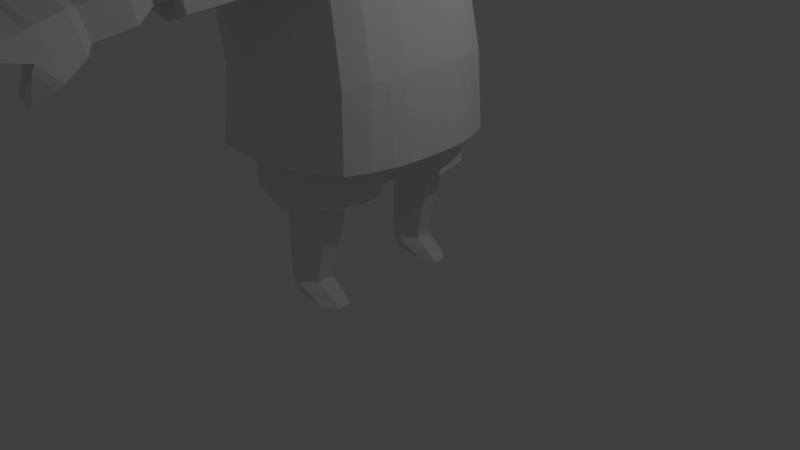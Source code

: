 # Source: rantaukko1.blend  (saved by Blender 2.77.0; exported with 4.5.12 LTS)
import bpy
from mathutils import Matrix  # noqa: F401  (used for matrix-valued properties, if any)

bpy.ops.wm.read_factory_settings(use_empty=True)
scene = bpy.context.scene
scene.name = 'Scene'

# ---- collections
col_collection_1 = bpy.data.collections.new('Collection 1'); scene.collection.children.link(col_collection_1)

# ---- materials (node trees are filled in below, after node groups)
mat_material_002 = bpy.data.materials.new('Material.002')
mat_material_002.alpha_threshold = 0.0
mat_material_002.use_transparent_shadow = False
mat_material_002.roughness = 0.5

# ---- material node trees

# ---- world
world_world = bpy.data.worlds.new('World'); scene.world = world_world
world_world.color = (0.05088, 0.05088, 0.05088)
world_world.use_sun_shadow = False
world_world.sun_shadow_jitter_overblur = 0.0
world_world.cycles.sampling_method = 'MANUAL'

# ---- cameras
cam_camera = bpy.data.cameras.new('Camera')
cam_camera.clip_end = 100.0
cam_camera.lens = 35.0
cam_camera.sensor_width = 32.0
cam_camera.sensor_height = 18.0
cam_camera.ortho_scale = 7.314
cam_camera.dof.focus_distance = 0.0
cam_camera.dof.aperture_fstop = 128.0

# ---- lights
light_lamp = bpy.data.lights.new('Lamp', 'POINT')
light_lamp.transmission_factor = 0.0
light_lamp.cutoff_distance = 30.0
light_lamp.energy = 100.0
light_lamp.shadow_buffer_clip_start = 1.001
light_lamp.shadow_soft_size = 0.1
light_lamp.shadow_maximum_resolution = 0.006
light_lamp.use_absolute_resolution = True

# ---- meshes
me_cube = bpy.data.meshes.new('Cube')
me_cube.from_pydata([(0.5414, 1.023, 1.732), (-0.6513, 1.208, 1.732), (0.07086, 1.484, 4.275), (-0.8461, 1.483, 4.506), (0.4078, 1.413, 3.629), (-0.9438, 1.521, 3.644), (0.01177, 1.385, 1.689), (-0.3194, 1.483, 4.45), (0.959, 0.3125, 2.641), (-0.2011, 1.448, 3.462), (0.5976, 1.0, 3.561), (0.1938, 0.9531, 4.34), (-1.179, 1.275, 3.561), (-1.0, 1.043, 4.615), (-0.2945, 0.9873, 4.533), (-0.2011, 1.418, 3.384), (-0.2553, 2.336, 3.347), (-0.3131, 2.391, 4.173), (-0.05364, 2.351, 3.619), (-0.141, 2.35, 3.868), (-0.523, 2.355, 3.668), (-0.4995, 2.354, 3.913), (0.7741, 1.041, 2.606), (-0.9372, 1.306, 2.606), (-0.03462, 1.459, 2.606), (0.2203, 2.385, 3.499), (0.03469, 2.392, 3.988), (-0.7592, 2.383, 3.528), (-0.7041, 2.391, 4.063), (-0.3255, 2.353, 3.946), (-0.2996, 2.324, 3.584), (-0.1834, 3.66, 3.012), (-0.3242, 3.8, 3.775), (0.1519, 3.868, 3.237), (0.06612, 3.816, 3.581), (-0.6948, 3.911, 3.43), (-0.7033, 3.895, 3.692), (0.1139, 3.342, 3.268), (-0.02217, 3.402, 3.679), (-0.2969, 3.307, 3.223), (-0.6623, 3.392, 3.358), (-0.6148, 3.445, 3.76), (-0.3251, 3.439, 3.809), (-0.0903, 3.29, 3.666), (-0.3191, 3.317, 3.765), (0.0127, 3.246, 3.357), (-0.2973, 3.22, 3.322), (-0.5733, 3.283, 3.424), (-0.5377, 3.321, 3.727), (0.2005, 3.695, 3.06), (0.04797, 3.738, 3.614), (-0.7454, 3.716, 3.224), (-0.6821, 3.81, 3.717), (-0.3482, 3.888, 3.749), (-0.1679, 3.828, 3.199), (-0.223, 4.367, 3.469), (-0.2756, 4.491, 3.618), (0.1063, 4.397, 3.443), (0.1195, 4.436, 3.519), (-0.5345, 4.457, 3.528), (-0.5409, 4.496, 3.621), (0.2112, 3.63, 3.109), (-0.2973, 3.592, 3.06), (0.1542, 3.832, 3.318), (-0.279, 3.791, 3.428), (0.1171, 3.927, 2.909), (-0.05803, 3.905, 2.904), (0.08735, 3.965, 3.018), (-0.0485, 3.94, 3.019), (-0.1404, 2.584, 3.81), (-0.3226, 2.593, 3.887), (-0.0555, 2.574, 3.564), (-0.2995, 2.549, 3.532), (-0.5198, 2.586, 3.614), (-0.4951, 2.594, 3.856), (0.0684, 2.804, 3.446), (-0.2963, 2.767, 3.398), (-0.6253, 2.823, 3.52), (-0.5881, 2.837, 3.882), (-0.05825, 2.82, 3.813), (-0.3304, 2.835, 3.929), (0.04322, 1.5, 1.649), (-0.9487, 1.427, 1.649), (0.8027, 1.082, 1.649), (0.05602, 0.7253, 0.01377), (0.01586, 1.386, 1.107), (-0.4162, 1.056, 1.204), (0.2892, 0.9619, 1.204), (-1.078, 0.9691, 1.649), (-1.066, 0.8394, 4.659), (0.9232, 0.7861, 1.649), (0.3205, 0.7054, 4.366), (0.7243, 0.7207, 3.616), (-1.281, 0.9613, 3.597), (-0.2945, 0.7458, 4.57), (-1.019, 0.9751, 2.63), (0.9008, 0.734, 2.634), (-0.8791, 0.6047, 1.732), (0.6973, 0.5775, 1.732), (-0.08175, 0.3283, 1.107), (-0.4462, 0.696, 1.202), (0.3142, 0.6572, 1.2), (0.9966, 0.5139, 1.649), (0.09561, 0.3773, 4.444), (0.7529, 0.4992, 3.62), (-0.2945, 0.6898, 4.588), (0.9293, 0.5107, 2.635), (0.7231, 0.4398, 1.732), (0.7272, 0.4411, 1.352), (-1.102, 0.6616, 1.649), (-0.9823, 0.4505, 4.734), (-1.338, 0.6587, 3.62), (-1.027, 0.6707, 2.632), (-0.8851, 0.532, 1.732), (0.03846, 0.3517, 1.338), (-0.881, 0.5333, 1.352), (-0.01421, 1.209, 1.164), (-0.6472, 1.209, 1.15), (-0.8264, 0.606, 1.15), (0.5455, 1.024, 1.15), (0.6765, 0.4993, 1.15), (-0.07023, 0.4984, 1.168), (-0.1943, 0.6586, -0.2193), (-0.1639, 1.044, -0.2215), (-0.3818, 0.9607, -0.2343), (-0.3981, 0.7658, -0.2351), (0.000558, 0.9099, -0.2343), (0.01407, 0.7447, -0.2362), (-0.0667, 0.5432, 0.7704), (0.2685, 0.6817, 0.7984), (0.2467, 0.9473, 0.8014), (-0.01785, 1.163, 0.7669), (-0.3349, 1.029, 0.8014), (-0.3611, 0.7155, 0.8002), (-0.197, 0.6267, -0.04195), (0.03065, 0.9202, -0.01946), (-0.435, 0.7519, -0.02036), (0.04644, 0.7273, -0.02162), (-0.1615, 1.077, -0.04453), (-0.416, 0.9796, -0.01946), (-0.1553, 1.08, -0.009514), (-0.4125, 0.9817, 0.01597), (-0.1913, 0.6231, -0.006891), (0.03998, 0.9214, 0.01596), (-0.4318, 0.7503, 0.01505), (-0.01601, 0.6174, -0.1294), (0.1876, 0.6493, -0.239), (0.3824, 0.9005, -0.254), (0.2179, 1.034, -0.2412), (0.396, 0.7353, -0.2559), (0.2116, 0.9108, -0.1069), (0.2274, 0.7179, -0.1091), (0.01946, 1.067, -0.132), (0.3491, 0.486, 4.372), (0.7825, 0.3067, 3.631), (-1.138, 0.5533, 4.68), (-0.2977, 0.5973, 4.611), (-0.2945, 0.805, 4.728), (0.2496, 0.4456, 4.605), (-1.019, 0.7395, 4.963), (-0.635, 1.791, 9.675), (1.854, -0.004651, 10.49), (0.1515, 1.595, 10.14), (-1.686, 1.672, 9.18), (-0.2722, 1.458, 5.005), (0.3187, 1.257, 4.788), (0.3787, 0.3002, 4.39), (-1.092, 1.304, 5.24), (-0.1754, 2.354, 7.038), (-0.5966, 2.05, 7.072), (0.1811, 2.094, 7.033), (1.026, 0.294, 1.649), (0.7366, 0.2549, 1.371), (-1.12, 0.3526, 1.649), (-1.165, 0.3128, 4.698), (-1.373, 0.3652, 3.631), (-1.069, 0.371, 2.641), (-0.9042, 0.2995, 1.732), (-0.9001, 0.3008, 1.371), (0.1782, 0.2547, 4.458), (-1.036, 0.2755, 4.746), (0.3638, 0.2759, 4.603), (-1.274, 0.309, 4.979), (-0.6975, 1.106, 10.02), (0.6805, 1.108, 10.64), (-2.325, 1.004, 8.946), (-1.539, 0.8913, 5.333), (1.1, 0.7396, 4.537), (-1.783, 1.53, 7.372), (1.83, 1.176, 6.778), (0.1073, 2.31, 7.657), (-1.127, 2.257, 7.447), (1.11, 2.176, 7.838), (2.58, -0.004651, 8.886), (-1.935, 1.693, 7.29), (2.037, 1.337, 8.597), (0.05997, 2.108, 6.335), (-0.1205, 1.93, 6.003), (-0.4538, 2.398, 6.574), (1.539, 0.991, 5.611), (-1.782, 1.24, 6.279), (0.07724, 2.223, 7.34), (-0.2053, 2.136, 7.367), (-0.4138, 2.624, 7.365), (-1.776, 1.545, 7.434), (1.714, 1.288, 8.549), (-0.7922, -0.004651, 10.21), (0.8865, -0.004651, 10.84), (1.437, 1.334, 10.11), (-2.443, 1.385, 8.175), (-1.545, 1.989, 8.447), (-0.2965, 2.179, 8.951), (0.6972, 1.935, 9.554), (0.03383, 2.286, 7.87), (-1.203, 2.208, 7.617), (-2.027, 1.637, 7.451), (1.82, 1.347, 8.935), (1.035, 2.132, 8.083), (2.231, -0.004651, 9.298), (2.322, 2.223, 8.267), (2.403, 2.271, 8.002), (3.782, 1.496, 8.766), (3.67, 1.478, 9.062), (-1.106, 1.692, 6.221), (-0.9098, 1.959, 7.218), (0.9743, 1.964, 8.068), (1.066, 1.925, 6.954), (0.7593, 1.711, 5.819), (-0.1588, 2.077, 6.444), (-0.9823, 2.057, 7.611), (0.05829, 2.1, 7.824), (-0.4895, 1.936, 6.665), (-0.556, 2.62, 7.093), (0.1963, 2.121, 7.168), (0.04068, 2.206, 7.03), (0.141, 1.989, 6.289), (-0.1524, 2.222, 6.375), (-0.4992, 2.131, 7.257), (-0.1801, 2.405, 7.48), (0.5372, 1.506, 5.142), (-0.2063, 1.723, 5.353), (-1.133, 1.525, 5.59), (1.35, 0.8772, 4.899), (-1.649, 1.078, 5.671), (0.2562, 0.6842, 0.7533), (-0.02576, 1.158, 0.7222), (-0.3394, 1.026, 0.7562), (-0.07387, 0.5478, 0.7257), (0.2348, 0.9458, 0.7562), (-0.3652, 0.7175, 0.755), (-0.08381, 0.5542, 0.6637), (0.2183, 0.9438, 0.6936), (-0.3708, 0.7203, 0.6924), (0.2393, 0.6877, 0.6907), (-0.03672, 1.151, 0.6603), (-0.3456, 1.023, 0.6936), (0.3106, 0.6591, 1.169), (-0.0145, 1.205, 1.133), (-0.4098, 1.054, 1.172), (-0.06996, 0.5019, 1.137), (0.2859, 0.9607, 1.172), (-0.4395, 0.6975, 1.171), (0.5027, 1.206, 3.614), (0.1323, 1.218, 4.313), (-0.9272, 1.263, 4.56), (-1.025, 1.415, 3.614), (-0.307, 1.235, 4.501), (-0.2011, 1.415, 3.437), (-0.8867, 1.642, 3.636), (-0.2087, 1.542, 3.47), (-0.789, 1.611, 4.444), (0.0658, 1.611, 4.244), (-0.3186, 1.61, 4.406), (0.3815, 1.549, 3.627), (-0.1409, 2.381, 3.86), (-0.3251, 2.386, 3.938), (-0.05389, 2.381, 3.612), (-0.2996, 2.354, 3.577), (-0.5225, 2.386, 3.661), (-0.4989, 2.386, 3.906), (0.5414, -1.032, 1.732), (-0.6513, -1.217, 1.732), (0.07086, -1.493, 4.275), (-0.8461, -1.493, 4.506), (1.028, -0.004651, 1.649), (-1.14, -0.004651, 1.649), (0.3809, -0.004651, 4.408), (-1.192, -0.004651, 4.716), (0.4078, -1.422, 3.629), (-0.9438, -1.53, 3.644), (-1.375, -0.004651, 3.643), (0.7846, -0.004651, 3.643), (0.01177, -1.394, 1.689), (-0.3194, -1.493, 4.45), (0.959, -0.3218, 2.641), (-0.2011, -1.458, 3.462), (0.5976, -1.009, 3.561), (0.1938, -0.9624, 4.34), (-1.179, -1.285, 3.561), (-1.0, -1.053, 4.615), (-0.2945, -0.9966, 4.533), (-0.2011, -1.427, 3.384), (-0.2553, -2.345, 3.347), (-0.3131, -2.401, 4.173), (-0.05364, -2.36, 3.619), (-0.141, -2.359, 3.868), (-0.523, -2.364, 3.668), (-0.4995, -2.363, 3.913), (-1.103, -0.004651, 2.647), (0.9611, -0.004651, 2.647), (0.7741, -1.05, 2.606), (-0.9372, -1.316, 2.606), (-0.03462, -1.468, 2.606), (0.2203, -2.394, 3.499), (0.03469, -2.401, 3.988), (-0.7592, -2.392, 3.528), (-0.7041, -2.401, 4.063), (-0.3255, -2.363, 3.946), (-0.2996, -2.333, 3.584), (-0.1834, -3.669, 3.012), (-0.3242, -3.81, 3.775), (0.1519, -3.878, 3.237), (0.06612, -3.825, 3.581), (-0.6948, -3.92, 3.43), (-0.7033, -3.904, 3.692), (0.1139, -3.351, 3.268), (-0.02217, -3.412, 3.679), (-0.2969, -3.317, 3.223), (-0.6623, -3.402, 3.358), (-0.6148, -3.454, 3.76), (-0.3251, -3.449, 3.809), (-0.0903, -3.299, 3.666), (-0.3191, -3.326, 3.765), (0.0127, -3.255, 3.357), (-0.2973, -3.229, 3.322), (-0.5733, -3.292, 3.424), (-0.5377, -3.33, 3.727), (0.2005, -3.705, 3.06), (0.04797, -3.747, 3.614), (-0.7454, -3.725, 3.224), (-0.6821, -3.819, 3.717), (-0.3482, -3.898, 3.749), (-0.1679, -3.838, 3.199), (-0.223, -4.376, 3.469), (-0.2756, -4.501, 3.618), (0.1063, -4.406, 3.443), (0.1195, -4.446, 3.519), (-0.5345, -4.467, 3.528), (-0.5409, -4.506, 3.621), (0.2112, -3.639, 3.109), (-0.2973, -3.602, 3.06), (0.1542, -3.841, 3.318), (-0.279, -3.801, 3.428), (0.1171, -3.936, 2.909), (-0.05803, -3.915, 2.904), (0.08735, -3.974, 3.018), (-0.0485, -3.949, 3.019), (-0.1404, -2.593, 3.81), (-0.3226, -2.602, 3.887), (-0.0555, -2.584, 3.564), (-0.2995, -2.559, 3.532), (-0.5198, -2.595, 3.614), (-0.4951, -2.604, 3.856), (0.0684, -2.813, 3.446), (-0.2963, -2.776, 3.398), (-0.6253, -2.832, 3.52), (-0.5881, -2.846, 3.882), (-0.05825, -2.83, 3.813), (-0.3304, -2.844, 3.929), (0.04322, -1.509, 1.649), (-0.9487, -1.436, 1.649), (0.8027, -1.091, 1.649), (-0.9232, -0.004651, 1.732), (0.05602, -0.7346, 0.01377), (0.7418, -0.004651, 1.732), (0.0473, -0.004651, 1.384), (-0.9191, -0.004651, 1.39), (0.7459, -0.004651, 1.39), (0.01586, -1.395, 1.107), (-0.4162, -1.065, 1.204), (0.2892, -0.9712, 1.204), (-1.078, -0.9784, 1.649), (-1.066, -0.8487, 4.659), (0.9232, -0.7954, 1.649), (0.3205, -0.7147, 4.366), (0.7243, -0.73, 3.616), (-1.281, -0.9706, 3.597), (-0.2945, -0.7551, 4.57), (-1.019, -0.9844, 2.63), (0.9008, -0.7433, 2.634), (-0.8791, -0.614, 1.732), (0.6973, -0.5868, 1.732), (-0.08175, -0.3376, 1.107), (-0.4462, -0.7053, 1.202), (0.3142, -0.6665, 1.2), (0.9966, -0.5232, 1.649), (0.09561, -0.3866, 4.444), (0.7529, -0.5085, 3.62), (-0.2945, -0.6991, 4.588), (0.9293, -0.52, 2.635), (0.7231, -0.4491, 1.732), (0.7272, -0.4504, 1.352), (-1.102, -0.6709, 1.649), (-0.9823, -0.4598, 4.734), (-1.338, -0.668, 3.62), (-1.027, -0.68, 2.632), (-0.8851, -0.5413, 1.732), (0.03846, -0.361, 1.338), (-0.881, -0.5426, 1.352), (-0.01421, -1.218, 1.164), (-0.6472, -1.218, 1.15), (-0.8264, -0.6153, 1.15), (0.5455, -1.034, 1.15), (0.6765, -0.5086, 1.15), (-0.07023, -0.5077, 1.168), (-0.1943, -0.6679, -0.2193), (-0.1639, -1.053, -0.2215), (-0.3818, -0.97, -0.2343), (-0.3981, -0.7751, -0.2351), (0.000558, -0.9192, -0.2343), (0.01407, -0.754, -0.2362), (-0.0667, -0.5525, 0.7704), (0.2685, -0.691, 0.7984), (0.2467, -0.9566, 0.8014), (-0.01785, -1.172, 0.7669), (-0.3349, -1.038, 0.8014), (-0.3611, -0.7248, 0.8002), (-0.197, -0.636, -0.04195), (0.03065, -0.9295, -0.01946), (-0.435, -0.7612, -0.02036), (0.04644, -0.7366, -0.02162), (-0.1615, -1.086, -0.04453), (-0.416, -0.9889, -0.01946), (-0.1553, -1.09, -0.009514), (-0.4125, -0.991, 0.01597), (-0.1913, -0.6324, -0.006891), (0.03998, -0.9307, 0.01596), (-0.4318, -0.7596, 0.01505), (-0.01601, -0.6267, -0.1294), (0.1876, -0.6586, -0.239), (0.3824, -0.9098, -0.254), (0.2179, -1.044, -0.2412), (0.396, -0.7446, -0.2559), (0.2116, -0.9201, -0.1069), (0.2274, -0.7272, -0.1091), (0.01946, -1.077, -0.132), (0.3491, -0.4953, 4.372), (0.7825, -0.316, 3.631), (0.26, -0.004651, 4.472), (-1.138, -0.5626, 4.68), (-1.089, -0.004651, 4.758), (-0.2977, -0.6066, 4.611), (0.4771, -0.004651, 4.6), (-1.348, -0.004651, 4.995), (-0.2945, -0.8143, 4.728), (0.2496, -0.4549, 4.605), (-1.019, -0.7488, 4.963), (-0.635, -1.8, 9.675), (-2.939, -0.004651, 8.087), (0.1515, -1.604, 10.14), (-1.686, -1.681, 9.18), (-0.2722, -1.467, 5.005), (0.3187, -1.266, 4.788), (1.419, -0.004651, 4.432), (0.3787, -0.3095, 4.39), (-1.092, -1.313, 5.24), (-1.77, -0.004651, 5.424), (-0.1754, -2.364, 7.038), (-0.5966, -2.06, 7.072), (0.1811, -2.103, 7.033), (2.365, -0.004651, 6.623), (1.026, -0.3033, 1.649), (-2.42, -0.004651, 7.388), (0.7325, -0.004651, 1.732), (0.7366, -0.2642, 1.371), (-1.12, -0.3619, 1.649), (-1.165, -0.3221, 4.698), (-1.373, -0.3745, 3.631), (-1.069, -0.3803, 2.641), (-0.9042, -0.3088, 1.732), (0.0429, -0.004651, 1.361), (-0.9001, -0.3101, 1.371), (0.1782, -0.264, 4.458), (-1.036, -0.2848, 4.746), (0.3638, -0.2852, 4.603), (-1.274, -0.3183, 4.979), (-0.6975, -1.116, 10.02), (0.6805, -1.117, 10.64), (-2.325, -1.013, 8.946), (-1.539, -0.9006, 5.333), (1.1, -0.7489, 4.537), (-1.783, -1.54, 7.372), (1.83, -1.186, 6.778), (0.1073, -2.319, 7.657), (-1.127, -2.267, 7.447), (1.11, -2.185, 7.838), (-2.583, -0.004651, 7.194), (-1.935, -1.702, 7.29), (2.037, -1.347, 8.597), (0.05997, -2.117, 6.335), (2.075, -0.004651, 5.477), (-2.225, -0.004651, 6.336), (-0.1205, -1.939, 6.003), (-0.4538, -2.407, 6.574), (1.539, -1.0, 5.611), (-1.782, -1.249, 6.279), (0.07724, -2.233, 7.34), (2.302, -0.004651, 8.81), (-2.498, -0.004651, 7.25), (-0.2053, -2.146, 7.367), (-0.4138, -2.633, 7.365), (-1.776, -1.555, 7.434), (1.714, -1.297, 8.549), (-2.592, -0.004651, 8.968), (1.437, -1.343, 10.11), (-2.443, -1.394, 8.175), (-1.545, -1.998, 8.447), (-0.2965, -2.188, 8.951), (0.6972, -1.945, 9.554), (0.03383, -2.295, 7.87), (-1.203, -2.218, 7.617), (-2.027, -1.646, 7.451), (1.82, -1.356, 8.935), (1.035, -2.141, 8.083), (-2.648, -0.004651, 7.357), (2.322, -2.233, 8.267), (2.403, -2.28, 8.002), (4.061, -0.004651, 9.455), (4.193, -0.004651, 9.144), (3.782, -1.505, 8.766), (3.67, -1.487, 9.062), (-1.106, -1.701, 6.221), (-0.9098, -1.968, 7.218), (0.9743, -1.973, 8.068), (1.066, -1.934, 6.954), (0.7593, -1.72, 5.819), (-0.1588, -2.086, 6.444), (-0.9823, -2.067, 7.611), (0.05829, -2.109, 7.824), (-0.4895, -1.945, 6.665), (-0.556, -2.63, 7.093), (0.1963, -2.13, 7.168), (0.04068, -2.216, 7.03), (0.141, -1.999, 6.289), (-0.1524, -2.231, 6.375), (-0.4992, -2.14, 7.257), (-0.1801, -2.415, 7.48), (0.5372, -1.515, 5.142), (1.778, -0.004651, 4.777), (-1.983, -0.004651, 5.751), (-0.2063, -1.732, 5.353), (-1.133, -1.535, 5.59), (1.35, -0.8865, 4.899), (-1.649, -1.088, 5.671), (0.2562, -0.6935, 0.7533), (-0.02576, -1.167, 0.7222), (-0.3394, -1.036, 0.7562), (-0.07387, -0.5571, 0.7257), (0.2348, -0.9551, 0.7562), (-0.3652, -0.7268, 0.755), (-0.08381, -0.5635, 0.6637), (0.2183, -0.9531, 0.6936), (-0.3708, -0.7296, 0.6924), (0.2393, -0.697, 0.6907), (-0.03672, -1.161, 0.6603), (-0.3456, -1.032, 0.6936), (0.3106, -0.6684, 1.169), (-0.0145, -1.215, 1.133), (-0.4098, -1.063, 1.172), (-0.06996, -0.5112, 1.137), (0.2859, -0.97, 1.172), (-0.4395, -0.7068, 1.171), (0.5027, -1.216, 3.614), (0.1323, -1.228, 4.313), (-0.9272, -1.273, 4.56), (-1.025, -1.424, 3.614), (-0.307, -1.245, 4.501), (-0.2011, -1.424, 3.437), (-0.8867, -1.651, 3.636), (-0.2087, -1.551, 3.47), (-0.789, -1.62, 4.444), (0.0658, -1.62, 4.244), (-0.3186, -1.62, 4.406), (0.3815, -1.558, 3.627), (-0.1409, -2.39, 3.86), (-0.3251, -2.395, 3.938), (-0.05389, -2.39, 3.612), (-0.2996, -2.363, 3.577), (-0.5225, -2.395, 3.661), (-0.4989, -2.395, 3.906)], [], [(93, 89, 13, 12), (24, 81, 82, 23), (154, 166, 286, 291), (180, 450, 453, 182), (1, 6, 85, 117), (8, 154, 291, 309), (268, 270, 28, 27), (95, 93, 12, 23), (269, 268, 27, 16), (473, 374, 377, 172), (156, 110, 159, 157), (22, 83, 81, 24), (262, 263, 11, 10), (264, 265, 12, 13), (266, 264, 13, 14), (265, 267, 15, 12), (263, 266, 14, 11), (267, 262, 10, 15), (37, 39, 62, 61), (38, 37, 61, 50), (272, 271, 26, 17), (270, 272, 17, 28), (271, 273, 25, 26), (273, 269, 16, 25), (10, 22, 24, 15), (88, 95, 23, 82), (171, 8, 309, 284), (15, 24, 23, 12), (18, 19, 26, 25), (21, 20, 27, 28), (29, 21, 28, 17), (20, 30, 16, 27), (19, 29, 17, 26), (30, 18, 25, 16), (36, 53, 56, 60), (53, 34, 58, 56), (39, 40, 51, 62), (40, 41, 52, 51), (42, 38, 50, 32), (41, 42, 32, 52), (48, 44, 42, 41), (44, 43, 38, 42), (47, 48, 41, 40), (46, 47, 40, 39), (43, 45, 37, 38), (45, 46, 39, 37), (75, 76, 46, 45), (79, 75, 45, 43), (76, 77, 47, 46), (77, 78, 48, 47), (80, 79, 43, 44), (78, 80, 44, 48), (63, 34, 50, 61), (36, 35, 51, 52), (53, 36, 52, 32), (35, 64, 62, 51), (34, 53, 32, 50), (33, 49, 65, 67), (56, 55, 59, 60), (58, 57, 55, 56), (34, 63, 57, 58), (63, 64, 55, 57), (64, 35, 59, 55), (35, 36, 60, 59), (31, 49, 61, 62), (33, 54, 64, 63), (49, 33, 63, 61), (54, 31, 62, 64), (68, 67, 65, 66), (49, 31, 66, 65), (31, 54, 68, 66), (54, 33, 67, 68), (279, 275, 70, 74), (275, 274, 69, 70), (278, 279, 74, 73), (277, 278, 73, 72), (274, 276, 71, 69), (276, 277, 72, 71), (74, 70, 80, 78), (70, 69, 79, 80), (73, 74, 78, 77), (72, 73, 77, 76), (69, 71, 75, 79), (71, 72, 76, 75), (6, 1, 82, 81), (177, 372, 285, 173), (98, 0, 83, 90), (0, 6, 81, 83), (480, 375, 376, 178), (172, 377, 375, 480), (6, 0, 119, 85), (253, 250, 142, 84), (254, 251, 143, 140), (97, 1, 117, 118), (113, 97, 118, 115), (123, 138, 152, 148), (134, 122, 146, 145), (107, 98, 90, 102), (1, 97, 88, 82), (83, 22, 96, 90), (109, 112, 95, 88), (11, 14, 94, 91), (0, 98, 120, 119), (112, 111, 93, 95), (22, 10, 92, 96), (14, 13, 89, 94), (10, 11, 91, 92), (111, 155, 89, 93), (175, 174, 155, 111), (176, 175, 111, 112), (173, 176, 112, 109), (473, 107, 102, 171), (177, 113, 115, 178), (120, 108, 114, 99), (99, 114, 115, 118), (97, 113, 109, 88), (90, 96, 106, 102), (91, 94, 105, 153), (98, 107, 108, 120), (96, 92, 104, 106), (94, 89, 155, 105), (92, 91, 153, 104), (116, 86, 117, 85), (86, 100, 118, 117), (87, 116, 85, 119), (101, 87, 119, 120), (121, 101, 120, 99), (100, 121, 99, 118), (126, 127, 122, 123), (123, 122, 125, 124), (139, 138, 123, 124), (134, 136, 125, 122), (137, 134, 145, 151), (136, 139, 124, 125), (261, 258, 132, 133), (260, 256, 129, 130), (259, 261, 133, 128), (258, 257, 131, 132), (256, 259, 128, 129), (257, 260, 130, 131), (144, 141, 139, 136), (143, 84, 137, 135), (142, 144, 136, 134), (141, 140, 138, 139), (84, 142, 134, 137), (140, 143, 135, 138), (255, 254, 140, 141), (250, 252, 144, 142), (251, 253, 84, 143), (252, 255, 141, 144), (152, 150, 147, 148), (151, 145, 146, 149), (150, 151, 149, 147), (127, 126, 147, 149), (138, 135, 150, 152), (135, 137, 151, 150), (122, 127, 149, 146), (126, 123, 148, 147), (179, 448, 286, 166), (216, 217, 212, 208), (217, 213, 211, 212), (180, 110, 155, 174), (156, 103, 153, 105), (110, 156, 105, 155), (448, 179, 181, 452), (162, 160, 183, 184), (103, 156, 157, 158), (179, 103, 158, 181), (184, 183, 206, 207), (183, 185, 513, 206), (160, 163, 185, 183), (213, 214, 210, 211), (214, 215, 209, 210), (215, 524, 458, 209), (182, 453, 466, 186), (159, 182, 186, 167), (157, 159, 167, 164), (452, 181, 187, 463), (158, 157, 164, 165), (181, 158, 165, 187), (200, 501, 472, 188), (223, 200, 188, 224), (236, 198, 232, 168), (500, 199, 189, 470), (196, 236, 168, 234), (199, 227, 226, 189), (450, 180, 174, 287), (218, 216, 208, 161), (103, 179, 166, 153), (372, 177, 178, 376), (374, 473, 171, 284), (285, 308, 176, 173), (308, 290, 175, 176), (290, 287, 174, 175), (108, 172, 480, 114), (114, 480, 178, 115), (113, 177, 173, 109), (102, 106, 8, 171), (107, 473, 172, 108), (106, 104, 154, 8), (110, 180, 182, 159), (104, 153, 166, 154), (507, 205, 195, 193), (204, 508, 496, 194), (229, 204, 194, 191), (230, 229, 191, 190), (225, 230, 190, 192), (205, 225, 192, 195), (242, 239, 227, 199), (239, 240, 197, 227), (548, 242, 199, 500), (240, 241, 223, 197), (241, 243, 200, 223), (243, 549, 501, 200), (189, 226, 225, 205), (234, 168, 238, 201), (168, 232, 203, 238), (224, 188, 204, 229), (188, 472, 508, 204), (470, 189, 205, 507), (184, 207, 161, 208), (185, 163, 210, 209), (160, 162, 212, 211), (163, 160, 211, 210), (162, 184, 208, 212), (513, 185, 209, 458), (192, 217, 219, 220), (194, 496, 524, 215), (191, 194, 215, 214), (190, 191, 214, 213), (192, 190, 213, 217), (216, 218, 527, 222), (528, 221, 222, 527), (221, 220, 219, 222), (217, 216, 222, 219), (193, 195, 221, 528), (195, 192, 220, 221), (169, 231, 223, 224), (170, 233, 225, 226), (235, 170, 226, 227), (228, 235, 227, 197), (231, 228, 197, 223), (237, 169, 224, 229), (233, 202, 230, 225), (202, 237, 229, 230), (232, 198, 231, 169), (234, 201, 233, 170), (196, 234, 170, 235), (236, 196, 235, 228), (198, 236, 228, 231), (203, 232, 169, 237), (201, 238, 202, 233), (238, 203, 237, 202), (186, 466, 549, 243), (167, 186, 243, 241), (164, 167, 241, 240), (463, 187, 242, 548), (165, 164, 240, 239), (187, 165, 239, 242), (133, 132, 246, 249), (130, 129, 244, 248), (128, 133, 249, 247), (132, 131, 245, 246), (131, 130, 248, 245), (129, 128, 247, 244), (249, 246, 255, 252), (248, 244, 253, 251), (247, 249, 252, 250), (246, 245, 254, 255), (245, 248, 251, 254), (244, 247, 250, 253), (116, 87, 260, 257), (101, 121, 259, 256), (86, 116, 257, 258), (121, 100, 261, 259), (87, 101, 256, 260), (100, 86, 258, 261), (9, 4, 262, 267), (2, 7, 266, 263), (5, 9, 267, 265), (7, 3, 264, 266), (3, 5, 265, 264), (4, 2, 263, 262), (4, 9, 269, 273), (2, 4, 273, 271), (3, 7, 272, 270), (7, 2, 271, 272), (9, 5, 268, 269), (5, 3, 270, 268), (18, 30, 277, 276), (19, 18, 276, 274), (30, 20, 278, 277), (20, 21, 279, 278), (29, 19, 274, 275), (21, 29, 275, 279), (386, 298, 299, 382), (312, 311, 370, 369), (447, 291, 286, 464), (483, 485, 453, 450), (281, 410, 378, 292), (294, 309, 291, 447), (578, 315, 316, 580), (388, 311, 298, 386), (579, 302, 315, 578), (473, 474, 377, 374), (451, 454, 456, 403), (310, 312, 369, 371), (572, 296, 297, 573), (574, 299, 298, 575), (576, 300, 299, 574), (575, 298, 301, 577), (573, 297, 300, 576), (577, 301, 296, 572), (325, 349, 350, 327), (326, 338, 349, 325), (582, 303, 314, 581), (580, 316, 303, 582), (581, 314, 313, 583), (583, 313, 302, 579), (296, 301, 312, 310), (381, 370, 311, 388), (471, 284, 309, 294), (301, 298, 311, 312), (304, 313, 314, 305), (307, 316, 315, 306), (317, 303, 316, 307), (306, 315, 302, 318), (305, 314, 303, 317), (318, 302, 313, 304), (324, 348, 344, 341), (341, 344, 346, 322), (327, 350, 339, 328), (328, 339, 340, 329), (330, 320, 338, 326), (329, 340, 320, 330), (336, 329, 330, 332), (332, 330, 326, 331), (335, 328, 329, 336), (334, 327, 328, 335), (331, 326, 325, 333), (333, 325, 327, 334), (363, 333, 334, 364), (367, 331, 333, 363), (364, 334, 335, 365), (365, 335, 336, 366), (368, 332, 331, 367), (366, 336, 332, 368), (351, 349, 338, 322), (324, 340, 339, 323), (341, 320, 340, 324), (323, 339, 350, 352), (322, 338, 320, 341), (321, 355, 353, 337), (344, 348, 347, 343), (346, 344, 343, 345), (322, 346, 345, 351), (351, 345, 343, 352), (352, 343, 347, 323), (323, 347, 348, 324), (319, 350, 349, 337), (321, 351, 352, 342), (337, 349, 351, 321), (342, 352, 350, 319), (356, 354, 353, 355), (337, 353, 354, 319), (319, 354, 356, 342), (342, 356, 355, 321), (589, 362, 358, 585), (585, 358, 357, 584), (588, 361, 362, 589), (587, 360, 361, 588), (584, 357, 359, 586), (586, 359, 360, 587), (362, 366, 368, 358), (358, 368, 367, 357), (361, 365, 366, 362), (360, 364, 365, 361), (357, 367, 363, 359), (359, 363, 364, 360), (292, 369, 370, 281), (479, 475, 285, 372), (391, 383, 371, 280), (280, 371, 369, 292), (480, 481, 376, 375), (474, 480, 375, 377), (292, 378, 412, 280), (563, 373, 435, 560), (564, 433, 436, 561), (390, 411, 410, 281), (406, 408, 411, 390), (416, 441, 445, 431), (427, 438, 439, 415), (400, 395, 383, 391), (281, 370, 381, 390), (371, 383, 389, 310), (402, 381, 388, 405), (297, 384, 387, 300), (280, 412, 413, 391), (405, 388, 386, 404), (310, 389, 385, 296), (300, 387, 382, 299), (296, 385, 384, 297), (404, 386, 382, 449), (477, 404, 449, 476), (478, 405, 404, 477), (475, 402, 405, 478), (473, 471, 395, 400), (479, 481, 408, 406), (413, 392, 407, 401), (392, 411, 408, 407), (390, 381, 402, 406), (383, 395, 399, 389), (384, 446, 398, 387), (391, 413, 401, 400), (389, 399, 397, 385), (387, 398, 449, 382), (385, 397, 446, 384), (409, 378, 410, 379), (379, 410, 411, 393), (380, 412, 378, 409), (394, 413, 412, 380), (414, 392, 413, 394), (393, 411, 392, 414), (419, 416, 415, 420), (416, 417, 418, 415), (432, 417, 416, 431), (427, 415, 418, 429), (430, 444, 438, 427), (429, 418, 417, 432), (571, 426, 425, 568), (570, 423, 422, 566), (569, 421, 426, 571), (568, 425, 424, 567), (566, 422, 421, 569), (567, 424, 423, 570), (437, 429, 432, 434), (436, 428, 430, 373), (435, 427, 429, 437), (434, 432, 431, 433), (373, 430, 427, 435), (433, 431, 428, 436), (565, 434, 433, 564), (560, 435, 437, 562), (561, 436, 373, 563), (562, 437, 434, 565), (445, 441, 440, 443), (444, 442, 439, 438), (443, 440, 442, 444), (420, 442, 440, 419), (431, 445, 443, 428), (428, 443, 444, 430), (415, 439, 442, 420), (419, 440, 441, 416), (482, 464, 286, 448), (522, 514, 518, 523), (523, 518, 517, 519), (483, 476, 449, 403), (451, 398, 446, 396), (403, 449, 398, 451), (448, 452, 484, 482), (459, 487, 486, 457), (396, 455, 454, 451), (482, 484, 455, 396), (487, 207, 206, 486), (486, 206, 513, 488), (457, 486, 488, 460), (519, 517, 516, 520), (520, 516, 515, 521), (521, 515, 458, 524), (485, 489, 466, 453), (456, 465, 489, 485), (454, 461, 465, 456), (452, 463, 490, 484), (455, 462, 461, 454), (484, 490, 462, 455), (505, 491, 472, 501), (531, 532, 491, 505), (544, 467, 540, 503), (500, 470, 492, 504), (499, 542, 467, 544), (504, 492, 534, 535), (450, 287, 476, 483), (218, 161, 514, 522), (396, 446, 464, 482), (372, 376, 481, 479), (374, 284, 471, 473), (285, 475, 478, 308), (308, 478, 477, 290), (290, 477, 476, 287), (401, 407, 480, 474), (407, 408, 481, 480), (406, 402, 475, 479), (395, 471, 294, 399), (400, 401, 474, 473), (399, 294, 447, 397), (403, 456, 485, 483), (397, 447, 464, 446), (507, 193, 498, 512), (511, 497, 496, 508), (537, 494, 497, 511), (538, 493, 494, 537), (533, 495, 493, 538), (512, 498, 495, 533), (552, 504, 535, 547), (547, 535, 502, 550), (548, 500, 504, 552), (550, 502, 531, 551), (551, 531, 505, 553), (553, 505, 501, 549), (492, 512, 533, 534), (542, 506, 546, 467), (467, 546, 510, 540), (532, 537, 511, 491), (491, 511, 508, 472), (470, 507, 512, 492), (487, 514, 161, 207), (488, 515, 516, 460), (457, 517, 518, 459), (460, 516, 517, 457), (459, 518, 514, 487), (513, 458, 515, 488), (495, 526, 525, 523), (497, 521, 524, 496), (494, 520, 521, 497), (493, 519, 520, 494), (495, 523, 519, 493), (522, 530, 527, 218), (528, 527, 530, 529), (529, 530, 525, 526), (523, 525, 530, 522), (193, 528, 529, 498), (498, 529, 526, 495), (468, 532, 531, 539), (469, 534, 533, 541), (543, 535, 534, 469), (536, 502, 535, 543), (539, 531, 502, 536), (545, 537, 532, 468), (541, 533, 538, 509), (509, 538, 537, 545), (540, 468, 539, 503), (542, 469, 541, 506), (499, 543, 469, 542), (544, 536, 543, 499), (503, 539, 536, 544), (510, 545, 468, 540), (506, 541, 509, 546), (546, 509, 545, 510), (489, 553, 549, 466), (465, 551, 553, 489), (461, 550, 551, 465), (463, 548, 552, 490), (462, 547, 550, 461), (490, 552, 547, 462), (426, 559, 556, 425), (423, 558, 554, 422), (421, 557, 559, 426), (425, 556, 555, 424), (424, 555, 558, 423), (422, 554, 557, 421), (559, 562, 565, 556), (558, 561, 563, 554), (557, 560, 562, 559), (556, 565, 564, 555), (555, 564, 561, 558), (554, 563, 560, 557), (409, 567, 570, 380), (394, 566, 569, 414), (379, 568, 567, 409), (414, 569, 571, 393), (380, 570, 566, 394), (393, 571, 568, 379), (295, 577, 572, 288), (282, 573, 576, 293), (289, 575, 577, 295), (293, 576, 574, 283), (283, 574, 575, 289), (288, 572, 573, 282), (288, 583, 579, 295), (282, 581, 583, 288), (283, 580, 582, 293), (293, 582, 581, 282), (295, 579, 578, 289), (289, 578, 580, 283), (304, 586, 587, 318), (305, 584, 586, 304), (318, 587, 588, 306), (306, 588, 589, 307), (317, 585, 584, 305), (307, 589, 585, 317)])
_uv = me_cube.uv_layers.new(name='UVMap')
_uv.uv.foreach_set('vector', [0.5769, 0.751, 0.588, 0.8072, 0.577, 0.8071, 0.5574, 0.7505, 0.5023, 0.6866, 0.4989, 0.6363, 0.5511, 0.6371, 0.5529, 0.6911, 0.2936, 0.807, 0.2923, 0.8529, 0.2765, 0.8536, 0.2765, 0.8074, 0.8515, 0.3403, 0.8489, 0.3551, 0.8302, 0.3551, 0.8337, 0.3382, 0.7172, 0.8546, 0.7696, 0.8388, 0.786, 0.8821, 0.7336, 0.8979, 0.2935, 0.7522, 0.2936, 0.807, 0.2765, 0.8074, 0.2765, 0.7526, 0.5307, 0.762, 0.5451, 0.8076, 0.5026, 0.8029, 0.4916, 0.7809, 0.5728, 0.6931, 0.5769, 0.751, 0.5574, 0.7505, 0.5529, 0.6911, 0.5012, 0.7351, 0.5307, 0.762, 0.4916, 0.7809, 0.4767, 0.7613, 0.8579, 0.9477, 0.8572, 0.9477, 0.8575, 0.9231, 0.8783, 0.9224, 0.8886, 0.315, 0.8541, 0.3309, 0.8446, 0.3135, 0.8848, 0.3027, 0.3335, 0.7501, 0.3351, 0.7004, 0.3788, 0.7022, 0.3795, 0.7507, 0.3491, 0.8136, 0.3427, 0.8608, 0.3279, 0.8584, 0.3362, 0.8073, 0.5649, 0.8071, 0.546, 0.755, 0.5574, 0.7505, 0.577, 0.8071, 0.5562, 0.8376, 0.5649, 0.8071, 0.577, 0.8071, 0.5683, 0.8423, 0.546, 0.755, 0.5044, 0.7289, 0.5053, 0.7261, 0.5574, 0.7505, 0.3427, 0.8608, 0.3434, 0.8861, 0.3305, 0.8862, 0.3279, 0.8584, 0.3886, 0.7919, 0.3491, 0.8136, 0.3362, 0.8073, 0.3879, 0.7889, 0.9326, 0.6669, 0.9154, 0.6348, 0.9418, 0.6217, 0.9623, 0.6618, 0.625, 0.3428, 0.6255, 0.3827, 0.5958, 0.3951, 0.5945, 0.3459, 0.3633, 0.8854, 0.3646, 0.8633, 0.4073, 0.8645, 0.4047, 0.8845, 0.5451, 0.8076, 0.5376, 0.8307, 0.4996, 0.822, 0.5026, 0.8029, 0.3646, 0.8633, 0.3705, 0.8229, 0.4168, 0.8396, 0.4073, 0.8645, 0.3705, 0.8229, 0.3939, 0.797, 0.4296, 0.8174, 0.4168, 0.8396, 0.3362, 0.8073, 0.3335, 0.7501, 0.3795, 0.7507, 0.3879, 0.7889, 0.5755, 0.6384, 0.5728, 0.6931, 0.5529, 0.6911, 0.5511, 0.6371, 0.2921, 0.7, 0.2935, 0.7522, 0.2765, 0.7526, 0.2765, 0.7, 0.5053, 0.7261, 0.5023, 0.6866, 0.5529, 0.6911, 0.5574, 0.7505, 0.5257, 0.248, 0.5099, 0.2336, 0.518, 0.2178, 0.5502, 0.246, 0.4824, 0.2439, 0.4901, 0.2625, 0.4783, 0.2816, 0.4618, 0.2409, 0.4937, 0.235, 0.4824, 0.2439, 0.4618, 0.2409, 0.4858, 0.218, 0.4901, 0.2625, 0.5094, 0.2599, 0.5216, 0.2753, 0.4783, 0.2816, 0.5099, 0.2336, 0.4937, 0.235, 0.4858, 0.218, 0.518, 0.2178, 0.5094, 0.2599, 0.5257, 0.248, 0.5502, 0.246, 0.5216, 0.2753, 0.5897, 0.2749, 0.5876, 0.3071, 0.5318, 0.3071, 0.5341, 0.2836, 0.5876, 0.3071, 0.5869, 0.3476, 0.5305, 0.3438, 0.5318, 0.3071, 0.9154, 0.6348, 0.9011, 0.6021, 0.925, 0.5814, 0.9418, 0.6217, 0.9011, 0.6021, 0.8708, 0.5836, 0.8888, 0.5555, 0.925, 0.5814, 0.6271, 0.3137, 0.625, 0.3428, 0.5945, 0.3459, 0.5955, 0.3098, 0.6299, 0.2878, 0.6271, 0.3137, 0.5955, 0.3098, 0.5973, 0.2777, 0.641, 0.296, 0.6382, 0.3165, 0.6271, 0.3137, 0.6299, 0.2878, 0.6382, 0.3165, 0.6373, 0.3413, 0.625, 0.3428, 0.6271, 0.3137, 0.891, 0.6125, 0.8671, 0.595, 0.8708, 0.5836, 0.9011, 0.6021, 0.9049, 0.6394, 0.891, 0.6125, 0.9011, 0.6021, 0.9154, 0.6348, 0.6373, 0.3413, 0.6379, 0.3728, 0.6255, 0.3827, 0.625, 0.3428, 0.9181, 0.6645, 0.9049, 0.6394, 0.9154, 0.6348, 0.9326, 0.6669, 0.8873, 0.6869, 0.8704, 0.662, 0.9049, 0.6394, 0.9181, 0.6645, 0.6816, 0.3425, 0.6771, 0.3745, 0.6379, 0.3728, 0.6373, 0.3413, 0.8704, 0.662, 0.8576, 0.6377, 0.891, 0.6125, 0.9049, 0.6394, 0.8576, 0.6377, 0.8337, 0.6216, 0.8671, 0.595, 0.891, 0.6125, 0.6845, 0.319, 0.6816, 0.3425, 0.6373, 0.3413, 0.6382, 0.3165, 0.6863, 0.2971, 0.6845, 0.319, 0.6382, 0.3165, 0.641, 0.296, 0.5808, 0.3722, 0.5869, 0.3476, 0.5945, 0.3459, 0.5958, 0.3951, 0.894, 0.5494, 0.9155, 0.5579, 0.925, 0.5814, 0.8888, 0.5555, 0.5876, 0.3071, 0.5897, 0.2749, 0.5973, 0.2777, 0.5955, 0.3098, 0.1781, 0.6686, 0.1956, 0.63, 0.235, 0.6413, 0.2047, 0.6797, 0.5869, 0.3476, 0.5876, 0.3071, 0.5955, 0.3098, 0.5945, 0.3459, 0.5759, 0.3788, 0.5888, 0.3984, 0.5637, 0.4075, 0.5615, 0.3967, 0.9411, 0.4876, 0.9559, 0.4974, 0.9293, 0.5089, 0.923, 0.5025, 0.9737, 0.472, 0.978, 0.4783, 0.9559, 0.4974, 0.9411, 0.4876, 0.5869, 0.3476, 0.5808, 0.3722, 0.5329, 0.3511, 0.5305, 0.3438, 0.2002, 0.5863, 0.1956, 0.63, 0.1407, 0.6157, 0.1429, 0.583, 0.1956, 0.63, 0.1781, 0.6686, 0.1263, 0.6448, 0.1407, 0.6157, 0.9155, 0.5579, 0.894, 0.5494, 0.923, 0.5025, 0.9293, 0.5089, 0.9529, 0.6272, 0.9684, 0.6577, 0.9623, 0.6618, 0.9418, 0.6217, 0.2087, 0.5849, 0.2171, 0.6165, 0.1956, 0.63, 0.2002, 0.5863, 0.5888, 0.3984, 0.5759, 0.3788, 0.5808, 0.3722, 0.5958, 0.3951, 0.2171, 0.6165, 0.2397, 0.6285, 0.235, 0.6413, 0.1956, 0.63, 0.2338, 0.5993, 0.2327, 0.5864, 0.2437, 0.5833, 0.2452, 0.6002, 0.9684, 0.6577, 0.9529, 0.6272, 0.979, 0.6271, 0.987, 0.6404, 0.2397, 0.6285, 0.2171, 0.6165, 0.2338, 0.5993, 0.2452, 0.6002, 0.2171, 0.6165, 0.2087, 0.5849, 0.2327, 0.5864, 0.2338, 0.5993, 0.7251, 0.3091, 0.7244, 0.3244, 0.705, 0.323, 0.7067, 0.3073, 0.7244, 0.3244, 0.7223, 0.3418, 0.7034, 0.3414, 0.705, 0.323, 0.8259, 0.6647, 0.8094, 0.6516, 0.8234, 0.6403, 0.8404, 0.6536, 0.837, 0.6819, 0.8259, 0.6647, 0.8404, 0.6536, 0.8517, 0.6721, 0.7223, 0.3418, 0.7174, 0.3641, 0.7005, 0.3648, 0.7034, 0.3414, 0.8497, 0.6986, 0.837, 0.6819, 0.8517, 0.6721, 0.8636, 0.6898, 0.7067, 0.3073, 0.705, 0.323, 0.6845, 0.319, 0.6863, 0.2971, 0.705, 0.323, 0.7034, 0.3414, 0.6816, 0.3425, 0.6845, 0.319, 0.8404, 0.6536, 0.8234, 0.6403, 0.8337, 0.6216, 0.8576, 0.6377, 0.8517, 0.6721, 0.8404, 0.6536, 0.8576, 0.6377, 0.8704, 0.662, 0.7034, 0.3414, 0.7005, 0.3648, 0.6771, 0.3745, 0.6816, 0.3425, 0.8636, 0.6898, 0.8517, 0.6721, 0.8704, 0.662, 0.8873, 0.6869, 0.7577, 0.1163, 0.7466, 0.08295, 0.7578, 0.06711, 0.764, 0.1176, 0.7, 0.07053, 0.6844, 0.06958, 0.6844, 0.0577, 0.7027, 0.05874, 0.7193, 0.1554, 0.7409, 0.1446, 0.7458, 0.1581, 0.7316, 0.166, 0.7409, 0.1446, 0.7577, 0.1163, 0.764, 0.1176, 0.7458, 0.1581, 0.632, 0.971, 0.6303, 0.9713, 0.6305, 0.9029, 0.6543, 0.9029, 0.8783, 0.9224, 0.8575, 0.9231, 0.8571, 0.8716, 0.8587, 0.8713, 0.9755, 0.9845, 0.928, 0.9684, 0.9452, 0.9264, 0.9927, 0.9424, 0.427, 0.5833, 0.4004, 0.5706, 0.4167, 0.5147, 0.4371, 0.525, 0.4761, 0.5819, 0.4482, 0.5859, 0.4537, 0.5269, 0.475, 0.5227, 0.6692, 0.8724, 0.7172, 0.8546, 0.7336, 0.8979, 0.6868, 0.9154, 0.6647, 0.8739, 0.6692, 0.8724, 0.6868, 0.9154, 0.6737, 0.9024, 0.7106, 0.4607, 0.6933, 0.4546, 0.7074, 0.4406, 0.7239, 0.4251, 0.6564, 0.4084, 0.6558, 0.3899, 0.6937, 0.3874, 0.6738, 0.3989, 0.7125, 0.1576, 0.7193, 0.1554, 0.7316, 0.166, 0.7183, 0.1716, 0.7466, 0.08295, 0.7156, 0.07177, 0.7342, 0.0608, 0.7578, 0.06711, 0.3351, 0.7004, 0.3335, 0.7501, 0.3163, 0.7517, 0.3185, 0.7002, 0.5921, 0.6388, 0.5903, 0.6932, 0.5728, 0.6931, 0.5755, 0.6384, 0.3279, 0.8584, 0.3305, 0.8862, 0.3181, 0.8875, 0.314, 0.8542, 0.928, 0.9684, 0.8939, 0.9545, 0.9061, 0.9103, 0.9452, 0.9264, 0.5903, 0.6932, 0.5942, 0.7513, 0.5769, 0.751, 0.5728, 0.6931, 0.3335, 0.7501, 0.3362, 0.8073, 0.3169, 0.8075, 0.3163, 0.7517, 0.5683, 0.8423, 0.577, 0.8071, 0.588, 0.8072, 0.5805, 0.8461, 0.3362, 0.8073, 0.3279, 0.8584, 0.314, 0.8542, 0.3169, 0.8075, 0.5942, 0.7513, 0.6028, 0.8072, 0.588, 0.8072, 0.5769, 0.751, 0.6103, 0.7512, 0.6152, 0.8076, 0.6028, 0.8072, 0.5942, 0.7513, 0.6075, 0.6938, 0.6103, 0.7512, 0.5942, 0.7513, 0.5903, 0.6932, 0.6087, 0.6389, 0.6075, 0.6938, 0.5903, 0.6932, 0.5921, 0.6388, 0.69, 0.1612, 0.7125, 0.1576, 0.7183, 0.1716, 0.7073, 0.1746, 0.65, 0.8772, 0.6647, 0.8739, 0.6737, 0.9024, 0.6543, 0.9029, 0.9061, 0.9103, 0.894, 0.9226, 0.8825, 0.8704, 0.8955, 0.8583, 0.6717, 0.968, 0.6558, 0.9709, 0.6737, 0.9024, 0.6868, 0.9154, 0.7156, 0.07177, 0.7119, 0.07147, 0.7185, 0.05962, 0.7342, 0.0608, 0.3185, 0.7002, 0.3163, 0.7517, 0.3042, 0.7519, 0.3037, 0.7, 0.314, 0.8542, 0.3181, 0.8875, 0.315, 0.8881, 0.3023, 0.8533, 0.8939, 0.9545, 0.8856, 0.9515, 0.894, 0.9226, 0.9061, 0.9103, 0.3163, 0.7517, 0.3169, 0.8075, 0.3043, 0.807, 0.3042, 0.7519, 0.5805, 0.8461, 0.588, 0.8072, 0.6028, 0.8072, 0.5835, 0.847, 0.3169, 0.8075, 0.314, 0.8542, 0.3023, 0.8533, 0.3043, 0.807, 0.8769, 0.2123, 0.8537, 0.2146, 0.8437, 0.2029, 0.8812, 0.2029, 0.8537, 0.2146, 0.8468, 0.2327, 0.8255, 0.2321, 0.8437, 0.2029, 0.889, 0.2297, 0.8769, 0.2123, 0.8812, 0.2029, 0.9037, 0.2299, 0.886, 0.2458, 0.889, 0.2297, 0.9037, 0.2299, 0.9027, 0.2596, 0.8635, 0.2486, 0.886, 0.2458, 0.9027, 0.2596, 0.8603, 0.258, 0.8468, 0.2327, 0.8635, 0.2486, 0.8603, 0.258, 0.8255, 0.2321, 0.7268, 0.2286, 0.7288, 0.2473, 0.7053, 0.2576, 0.7077, 0.2139, 0.7077, 0.2139, 0.7053, 0.2576, 0.6819, 0.246, 0.6832, 0.2239, 0.6838, 0.4808, 0.6933, 0.4546, 0.7106, 0.4607, 0.7058, 0.484, 0.6564, 0.4084, 0.6287, 0.4096, 0.6322, 0.3874, 0.6558, 0.3899, 0.6827, 0.4127, 0.6564, 0.4084, 0.6738, 0.3989, 0.6986, 0.4013, 0.6822, 0.504, 0.6838, 0.4808, 0.7058, 0.484, 0.7045, 0.5039, 0.5434, 0.6174, 0.5135, 0.6234, 0.5071, 0.5894, 0.536, 0.5834, 0.4445, 0.6259, 0.4189, 0.6224, 0.4254, 0.5924, 0.4471, 0.5951, 0.5758, 0.6028, 0.5434, 0.6174, 0.536, 0.5834, 0.5657, 0.5738, 0.5135, 0.6234, 0.4776, 0.6228, 0.4757, 0.5913, 0.5071, 0.5894, 0.4189, 0.6224, 0.3861, 0.609, 0.3981, 0.5794, 0.4254, 0.5924, 0.4776, 0.6228, 0.4445, 0.6259, 0.4471, 0.5951, 0.4757, 0.5913, 0.5185, 0.5151, 0.4987, 0.5193, 0.4983, 0.5162, 0.5177, 0.5121, 0.4537, 0.5269, 0.4371, 0.525, 0.4376, 0.522, 0.454, 0.5237, 0.5416, 0.5096, 0.5185, 0.5151, 0.5177, 0.5121, 0.5406, 0.5067, 0.4987, 0.5193, 0.475, 0.5227, 0.4749, 0.5196, 0.4983, 0.5162, 0.4371, 0.525, 0.4167, 0.5147, 0.4176, 0.5118, 0.4376, 0.522, 0.475, 0.5227, 0.4537, 0.5269, 0.454, 0.5237, 0.4749, 0.5196, 0.5061, 0.5795, 0.4761, 0.5819, 0.475, 0.5227, 0.4987, 0.5193, 0.562, 0.5651, 0.5333, 0.5737, 0.5185, 0.5151, 0.5416, 0.5096, 0.4482, 0.5859, 0.427, 0.5833, 0.4371, 0.525, 0.4537, 0.5269, 0.5333, 0.5737, 0.5061, 0.5795, 0.4987, 0.5193, 0.5185, 0.5151, 0.7074, 0.4406, 0.7079, 0.4169, 0.7257, 0.4033, 0.7239, 0.4251, 0.6986, 0.4013, 0.6738, 0.3989, 0.6937, 0.3874, 0.7165, 0.3891, 0.7079, 0.4169, 0.6986, 0.4013, 0.7165, 0.3891, 0.7257, 0.4033, 0.7288, 0.2473, 0.7268, 0.2286, 0.7701, 0.2286, 0.7721, 0.2473, 0.6933, 0.4546, 0.6929, 0.4295, 0.7079, 0.4169, 0.7074, 0.4406, 0.6929, 0.4295, 0.6827, 0.4127, 0.6986, 0.4013, 0.7079, 0.4169, 0.7053, 0.2576, 0.7288, 0.2473, 0.7721, 0.2473, 0.7486, 0.2576, 0.7268, 0.2286, 0.7077, 0.2139, 0.751, 0.2139, 0.7701, 0.2286, 0.2905, 0.8641, 0.2765, 0.8608, 0.2765, 0.8536, 0.2923, 0.8529, 0.4754, 0.9121, 0.5283, 0.9044, 0.5046, 0.9574, 0.4648, 0.9555, 0.5664, 0.05777, 0.5528, 0.09527, 0.5131, 0.0836, 0.5096, 0.03914, 0.6165, 0.8149, 0.6068, 0.8164, 0.6028, 0.8072, 0.6152, 0.8076, 0.3102, 0.889, 0.2975, 0.8676, 0.3023, 0.8533, 0.315, 0.8881, 0.6068, 0.8164, 0.5883, 0.8482, 0.5835, 0.847, 0.6028, 0.8072, 0.9303, 0.3383, 0.9199, 0.3283, 0.9302, 0.3205, 0.9422, 0.332, 0.4764, 0.04677, 0.4819, 0.08054, 0.4549, 0.07684, 0.4559, 0.02004, 0.9127, 0.3249, 0.8886, 0.315, 0.8848, 0.3027, 0.9204, 0.3141, 0.9199, 0.3283, 0.9127, 0.3249, 0.9204, 0.3141, 0.9302, 0.3205, 0.4559, 0.02004, 0.4549, 0.07684, 0.4129, 0.07877, 0.4129, 0.00995, 0.4549, 0.07684, 0.4582, 0.1422, 0.4257, 0.159, 0.4129, 0.07877, 0.4819, 0.08054, 0.4776, 0.1182, 0.4582, 0.1422, 0.4549, 0.07684, 0.5528, 0.09527, 0.5326, 0.1382, 0.5015, 0.1286, 0.5131, 0.0836, 0.5326, 0.1382, 0.5096, 0.1679, 0.4813, 0.1585, 0.5015, 0.1286, 0.5096, 0.1679, 0.464, 0.2129, 0.4417, 0.1916, 0.4813, 0.1585, 0.8337, 0.3382, 0.8302, 0.3551, 0.7983, 0.3551, 0.81, 0.3073, 0.8446, 0.3135, 0.8337, 0.3382, 0.81, 0.3073, 0.831, 0.2824, 0.8848, 0.3027, 0.8446, 0.3135, 0.831, 0.2824, 0.874, 0.2663, 0.9422, 0.332, 0.9302, 0.3205, 0.9587, 0.2813, 0.9908, 0.3125, 0.9204, 0.3141, 0.8848, 0.3027, 0.874, 0.2663, 0.9085, 0.2693, 0.9302, 0.3205, 0.9204, 0.3141, 0.9085, 0.2693, 0.9587, 0.2813, 0.2501, 0.5184, 0.2002, 0.51, 0.2002, 0.4649, 0.2682, 0.4787, 0.2795, 0.53, 0.2501, 0.5184, 0.2682, 0.4787, 0.3034, 0.496, 0.4143, 0.2994, 0.4361, 0.3077, 0.4522, 0.3367, 0.425, 0.3372, 0.2286, 0.2828, 0.2866, 0.2809, 0.2937, 0.3439, 0.2286, 0.3397, 0.4001, 0.2992, 0.4143, 0.2994, 0.425, 0.3372, 0.4099, 0.3388, 0.2866, 0.2809, 0.3467, 0.2791, 0.3501, 0.3458, 0.2937, 0.3439, 0.6314, 0.8131, 0.6165, 0.8149, 0.6152, 0.8076, 0.6313, 0.8075, 0.4187, 0.9112, 0.4754, 0.9121, 0.4648, 0.9555, 0.4187, 0.9554, 0.2975, 0.8676, 0.2905, 0.8641, 0.2923, 0.8529, 0.3023, 0.8533, 0.6305, 0.8784, 0.65, 0.8772, 0.6543, 0.9029, 0.6305, 0.9029, 0.6899, 0.1622, 0.69, 0.1612, 0.7073, 0.1746, 0.6922, 0.1768, 0.6278, 0.6386, 0.629, 0.6939, 0.6075, 0.6938, 0.6087, 0.6389, 0.629, 0.6939, 0.6301, 0.7512, 0.6103, 0.7512, 0.6075, 0.6938, 0.6301, 0.7512, 0.6313, 0.8075, 0.6152, 0.8076, 0.6103, 0.7512, 0.894, 0.9226, 0.8783, 0.9224, 0.8587, 0.8713, 0.8825, 0.8704, 0.6558, 0.9709, 0.632, 0.971, 0.6543, 0.9029, 0.6737, 0.9024, 0.7119, 0.07147, 0.7, 0.07053, 0.7027, 0.05874, 0.7185, 0.05962, 0.3037, 0.7, 0.3042, 0.7519, 0.2935, 0.7522, 0.2921, 0.7, 0.8856, 0.9515, 0.8579, 0.9477, 0.8783, 0.9224, 0.894, 0.9226, 0.3042, 0.7519, 0.3043, 0.807, 0.2936, 0.807, 0.2935, 0.7522, 0.8541, 0.3309, 0.8515, 0.3403, 0.8337, 0.3382, 0.8446, 0.3135, 0.3043, 0.807, 0.3023, 0.8533, 0.2923, 0.8529, 0.2936, 0.807, 0.7887, 0.1091, 0.7652, 0.05578, 0.7785, 0.05392, 0.8004, 0.1097, 0.6148, 0.03828, 0.5814, 0.09974, 0.5772, 0.09953, 0.6067, 0.03121, 0.6489, 0.01921, 0.6148, 0.03828, 0.6067, 0.03121, 0.6417, 0.009344, 0.6922, 0.01867, 0.6489, 0.01921, 0.6417, 0.009344, 0.6931, 0.007435, 0.7311, 0.02573, 0.6922, 0.01867, 0.6931, 0.007435, 0.7354, 0.01226, 0.7652, 0.05578, 0.7311, 0.02573, 0.7354, 0.01226, 0.7785, 0.05392, 0.2794, 0.2417, 0.3383, 0.2366, 0.3467, 0.2791, 0.2866, 0.2809, 0.3171, 0.6003, 0.2972, 0.5756, 0.3132, 0.5535, 0.3397, 0.58, 0.2286, 0.2453, 0.2794, 0.2417, 0.2866, 0.2809, 0.2286, 0.2828, 0.2972, 0.5756, 0.2677, 0.5523, 0.2795, 0.53, 0.3132, 0.5535, 0.2677, 0.5523, 0.2433, 0.5422, 0.2501, 0.5184, 0.2795, 0.53, 0.2433, 0.5422, 0.2002, 0.5345, 0.2002, 0.51, 0.2501, 0.5184, 0.2937, 0.3439, 0.3501, 0.3458, 0.3634, 0.4061, 0.3086, 0.4381, 0.4099, 0.3388, 0.425, 0.3372, 0.4301, 0.3626, 0.411, 0.3568, 0.425, 0.3372, 0.4522, 0.3367, 0.4478, 0.354, 0.4301, 0.3626, 0.3034, 0.496, 0.2682, 0.4787, 0.2694, 0.4764, 0.3076, 0.48, 0.2682, 0.4787, 0.2002, 0.4649, 0.2002, 0.4583, 0.2694, 0.4764, 0.2286, 0.3397, 0.2937, 0.3439, 0.3086, 0.4381, 0.2286, 0.4558, 0.4629, 0.9893, 0.4187, 0.9922, 0.4187, 0.9554, 0.4648, 0.9555, 0.4582, 0.1422, 0.4776, 0.1182, 0.5015, 0.1286, 0.4813, 0.1585, 0.4819, 0.08054, 0.4764, 0.04677, 0.5096, 0.03914, 0.5131, 0.0836, 0.4776, 0.1182, 0.4819, 0.08054, 0.5131, 0.0836, 0.5015, 0.1286, 0.4969, 0.9905, 0.4629, 0.9893, 0.4648, 0.9555, 0.5046, 0.9574, 0.4257, 0.159, 0.4582, 0.1422, 0.4813, 0.1585, 0.4417, 0.1916, 0.2863, 0.1914, 0.2769, 0.1971, 0.2578, 0.1474, 0.267, 0.1411, 0.5164, 0.17, 0.4688, 0.2171, 0.464, 0.2129, 0.5096, 0.1679, 0.5396, 0.1402, 0.5164, 0.17, 0.5096, 0.1679, 0.5326, 0.1382, 0.5612, 0.0976, 0.5396, 0.1402, 0.5326, 0.1382, 0.5528, 0.09527, 0.5761, 0.06065, 0.5612, 0.0976, 0.5528, 0.09527, 0.5664, 0.05777, 0.2191, 0.1803, 0.1546, 0.1728, 0.1546, 0.1028, 0.2061, 0.1108, 0.1546, 0.0895, 0.2127, 0.1009, 0.2061, 0.1108, 0.1546, 0.1028, 0.2127, 0.1009, 0.267, 0.1411, 0.2578, 0.1474, 0.2061, 0.1108, 0.2769, 0.1971, 0.2191, 0.1803, 0.2061, 0.1108, 0.2578, 0.1474, 0.8004, 0.1097, 0.7785, 0.05392, 0.8506, 0.04819, 0.8676, 0.113, 0.7785, 0.05392, 0.7354, 0.01226, 0.7897, 0.007434, 0.8506, 0.04819, 0.3138, 0.5058, 0.3103, 0.523, 0.2795, 0.53, 0.3034, 0.496, 0.3996, 0.3402, 0.4008, 0.348, 0.3634, 0.4061, 0.3501, 0.3458, 0.3915, 0.2975, 0.3996, 0.3402, 0.3501, 0.3458, 0.3467, 0.2791, 0.321, 0.5363, 0.3283, 0.5484, 0.3397, 0.58, 0.3132, 0.5535, 0.3103, 0.523, 0.321, 0.5363, 0.3132, 0.5535, 0.2795, 0.53, 0.3208, 0.5002, 0.3138, 0.5058, 0.3034, 0.496, 0.3076, 0.48, 0.3458, 0.5132, 0.3334, 0.5002, 0.3496, 0.4866, 0.3879, 0.4899, 0.3334, 0.5002, 0.3208, 0.5002, 0.3076, 0.48, 0.3496, 0.4866, 0.9396, 0.1128, 0.9553, 0.07285, 0.9902, 0.07919, 0.9824, 0.1109, 0.4099, 0.3388, 0.411, 0.3568, 0.4008, 0.348, 0.3996, 0.3402, 0.4001, 0.2992, 0.4099, 0.3388, 0.3996, 0.3402, 0.3915, 0.2975, 0.9684, 0.0457, 0.9791, 0.03078, 0.9885, 0.02452, 0.98, 0.04922, 0.9553, 0.07285, 0.9684, 0.0457, 0.98, 0.04922, 0.9902, 0.07919, 0.9389, 0.1359, 0.9396, 0.1128, 0.9824, 0.1109, 0.9761, 0.1265, 0.9749, 0.1722, 0.9552, 0.1555, 0.9765, 0.15, 0.9902, 0.1807, 0.9552, 0.1555, 0.9389, 0.1359, 0.9761, 0.1265, 0.9765, 0.15, 0.2366, 0.5564, 0.2002, 0.5497, 0.2002, 0.5345, 0.2433, 0.5422, 0.2594, 0.5666, 0.2366, 0.5564, 0.2433, 0.5422, 0.2677, 0.5523, 0.286, 0.5889, 0.2594, 0.5666, 0.2677, 0.5523, 0.2972, 0.5756, 0.2286, 0.2178, 0.276, 0.2164, 0.2794, 0.2417, 0.2286, 0.2453, 0.3008, 0.6111, 0.286, 0.5889, 0.2972, 0.5756, 0.3171, 0.6003, 0.276, 0.2164, 0.3318, 0.2088, 0.3383, 0.2366, 0.2794, 0.2417, 0.536, 0.5834, 0.5071, 0.5894, 0.5067, 0.5853, 0.5348, 0.5793, 0.4471, 0.5951, 0.4254, 0.5924, 0.4261, 0.5886, 0.4476, 0.5913, 0.5657, 0.5738, 0.536, 0.5834, 0.5348, 0.5793, 0.5642, 0.5702, 0.5071, 0.5894, 0.4757, 0.5913, 0.4759, 0.5874, 0.5067, 0.5853, 0.4757, 0.5913, 0.4471, 0.5951, 0.4476, 0.5913, 0.4759, 0.5874, 0.4254, 0.5924, 0.3981, 0.5794, 0.3991, 0.5757, 0.4261, 0.5886, 0.5348, 0.5793, 0.5067, 0.5853, 0.5061, 0.5795, 0.5333, 0.5737, 0.4476, 0.5913, 0.4261, 0.5886, 0.427, 0.5833, 0.4482, 0.5859, 0.5642, 0.5702, 0.5348, 0.5793, 0.5333, 0.5737, 0.562, 0.5651, 0.5067, 0.5853, 0.4759, 0.5874, 0.4761, 0.5819, 0.5061, 0.5795, 0.4759, 0.5874, 0.4476, 0.5913, 0.4482, 0.5859, 0.4761, 0.5819, 0.4261, 0.5886, 0.3991, 0.5757, 0.4004, 0.5706, 0.427, 0.5833, 0.4777, 0.6255, 0.4443, 0.6286, 0.4445, 0.6259, 0.4776, 0.6228, 0.4184, 0.6251, 0.3851, 0.6115, 0.3861, 0.609, 0.4189, 0.6224, 0.5141, 0.626, 0.4777, 0.6255, 0.4776, 0.6228, 0.5135, 0.6234, 0.5768, 0.6053, 0.544, 0.62, 0.5434, 0.6174, 0.5758, 0.6028, 0.4443, 0.6286, 0.4184, 0.6251, 0.4189, 0.6224, 0.4445, 0.6259, 0.544, 0.62, 0.5141, 0.626, 0.5135, 0.6234, 0.5434, 0.6174, 0.3899, 0.7937, 0.3626, 0.8192, 0.3491, 0.8136, 0.3886, 0.7919, 0.3573, 0.8632, 0.3563, 0.886, 0.3434, 0.8861, 0.3427, 0.8608, 0.5385, 0.7588, 0.5034, 0.7309, 0.5044, 0.7289, 0.546, 0.755, 0.5438, 0.8326, 0.5528, 0.8076, 0.5649, 0.8071, 0.5562, 0.8376, 0.5528, 0.8076, 0.5385, 0.7588, 0.546, 0.755, 0.5649, 0.8071, 0.3626, 0.8192, 0.3573, 0.8632, 0.3427, 0.8608, 0.3491, 0.8136, 0.3626, 0.8192, 0.3899, 0.7937, 0.3939, 0.797, 0.3705, 0.8229, 0.3573, 0.8632, 0.3626, 0.8192, 0.3705, 0.8229, 0.3646, 0.8633, 0.5528, 0.8076, 0.5438, 0.8326, 0.5376, 0.8307, 0.5451, 0.8076, 0.3563, 0.886, 0.3573, 0.8632, 0.3646, 0.8633, 0.3633, 0.8854, 0.5034, 0.7309, 0.5385, 0.7588, 0.5307, 0.762, 0.5012, 0.7351, 0.5385, 0.7588, 0.5528, 0.8076, 0.5451, 0.8076, 0.5307, 0.762, 0.8476, 0.7, 0.8349, 0.6834, 0.837, 0.6819, 0.8497, 0.6986, 0.7251, 0.3418, 0.72, 0.3641, 0.7174, 0.3641, 0.7223, 0.3418, 0.8349, 0.6834, 0.8237, 0.6663, 0.8259, 0.6647, 0.837, 0.6819, 0.8237, 0.6663, 0.8072, 0.6534, 0.8094, 0.6516, 0.8259, 0.6647, 0.7273, 0.3246, 0.7251, 0.3418, 0.7223, 0.3418, 0.7244, 0.3244, 0.7279, 0.3093, 0.7273, 0.3246, 0.7244, 0.3244, 0.7251, 0.3091, 0.6834, 0.7488, 0.7027, 0.7476, 0.6855, 0.8049, 0.6746, 0.8054, 0.7552, 0.6815, 0.7048, 0.688, 0.7044, 0.634, 0.7566, 0.631, 0.2594, 0.807, 0.2765, 0.8074, 0.2765, 0.8536, 0.2607, 0.8529, 0.8515, 0.37, 0.8337, 0.372, 0.8302, 0.3551, 0.8489, 0.3551, 0.5437, 0.8546, 0.5272, 0.898, 0.4747, 0.8822, 0.4912, 0.8388, 0.2595, 0.7522, 0.2765, 0.7526, 0.2765, 0.8074, 0.2594, 0.807, 0.7299, 0.758, 0.7698, 0.7752, 0.7597, 0.7976, 0.7174, 0.8041, 0.685, 0.6908, 0.7048, 0.688, 0.7027, 0.7476, 0.6834, 0.7488, 0.7583, 0.7299, 0.7839, 0.755, 0.7698, 0.7752, 0.7299, 0.758, 0.8567, 0.9481, 0.8365, 0.9223, 0.8575, 0.9231, 0.8572, 0.9477, 0.8886, 0.3952, 0.8848, 0.4075, 0.8446, 0.3967, 0.8541, 0.3793, 0.2194, 0.7501, 0.1734, 0.7507, 0.1742, 0.7022, 0.2179, 0.7004, 0.2039, 0.8136, 0.2168, 0.8073, 0.225, 0.8584, 0.2103, 0.8608, 0.6976, 0.8044, 0.6855, 0.8049, 0.7027, 0.7476, 0.7143, 0.7515, 0.7075, 0.8345, 0.6956, 0.8397, 0.6855, 0.8049, 0.6976, 0.8044, 0.7143, 0.7515, 0.7027, 0.7476, 0.7538, 0.721, 0.7549, 0.7237, 0.2103, 0.8608, 0.225, 0.8584, 0.2224, 0.8862, 0.2096, 0.8861, 0.1644, 0.7919, 0.1651, 0.789, 0.2168, 0.8073, 0.2039, 0.8136, 0.8525, 0.5683, 0.844, 0.5973, 0.8065, 0.5722, 0.8226, 0.5476, 0.1187, 0.9308, 0.08815, 0.9232, 0.09672, 0.8733, 0.1251, 0.8904, 0.1897, 0.8854, 0.1483, 0.8845, 0.1457, 0.8646, 0.1884, 0.8633, 0.7174, 0.8041, 0.7597, 0.7976, 0.7634, 0.8167, 0.7259, 0.8268, 0.1884, 0.8633, 0.1457, 0.8646, 0.1362, 0.8396, 0.1825, 0.8229, 0.1825, 0.8229, 0.1362, 0.8396, 0.1234, 0.8174, 0.1591, 0.797, 0.2168, 0.8073, 0.1651, 0.789, 0.1734, 0.7507, 0.2194, 0.7501, 0.6801, 0.6363, 0.7044, 0.634, 0.7048, 0.688, 0.685, 0.6908, 0.2609, 0.7, 0.2765, 0.7, 0.2765, 0.7526, 0.2595, 0.7522, 0.7538, 0.721, 0.7027, 0.7476, 0.7048, 0.688, 0.7552, 0.6815, 0.4361, 0.2517, 0.4606, 0.2534, 0.4287, 0.2819, 0.4204, 0.2662, 0.3929, 0.2561, 0.3723, 0.2593, 0.3884, 0.2185, 0.4003, 0.2375, 0.4042, 0.2649, 0.3965, 0.282, 0.3723, 0.2593, 0.3929, 0.2561, 0.4003, 0.2375, 0.3884, 0.2185, 0.4317, 0.2244, 0.4197, 0.2399, 0.4204, 0.2662, 0.4287, 0.2819, 0.3965, 0.282, 0.4042, 0.2649, 0.4197, 0.2399, 0.4317, 0.2244, 0.4606, 0.2534, 0.4361, 0.2517, 0.07281, 0.9948, 0.01757, 0.9777, 0.01867, 0.9534, 0.07543, 0.9617, 0.07543, 0.9617, 0.01867, 0.9534, 0.02278, 0.9159, 0.08069, 0.9204, 0.8226, 0.5476, 0.8065, 0.5722, 0.7684, 0.5508, 0.7918, 0.5295, 0.7918, 0.5295, 0.7684, 0.5508, 0.7469, 0.5118, 0.777, 0.4973, 0.1165, 0.9608, 0.08389, 0.96, 0.08815, 0.9232, 0.1187, 0.9308, 0.1156, 0.9875, 0.08091, 0.993, 0.08389, 0.96, 0.1165, 0.9608, 0.1281, 0.9808, 0.1156, 0.9875, 0.1165, 0.9608, 0.1282, 0.9595, 0.1282, 0.9595, 0.1165, 0.9608, 0.1187, 0.9308, 0.131, 0.9342, 0.8033, 0.5207, 0.7918, 0.5295, 0.777, 0.4973, 0.7888, 0.4949, 0.8284, 0.5377, 0.8226, 0.5476, 0.7918, 0.5295, 0.8033, 0.5207, 0.131, 0.9342, 0.1187, 0.9308, 0.1251, 0.8904, 0.1362, 0.9022, 0.8518, 0.5537, 0.8525, 0.5683, 0.8226, 0.5476, 0.8284, 0.5377, 0.8776, 0.5257, 0.8518, 0.5537, 0.8284, 0.5377, 0.8549, 0.506, 0.1762, 0.9395, 0.131, 0.9342, 0.1362, 0.9022, 0.1764, 0.9063, 0.8549, 0.506, 0.8284, 0.5377, 0.8033, 0.5207, 0.8322, 0.4905, 0.8322, 0.4905, 0.8033, 0.5207, 0.7888, 0.4949, 0.819, 0.4649, 0.1757, 0.9638, 0.1282, 0.9595, 0.131, 0.9342, 0.1762, 0.9395, 0.1743, 0.9863, 0.1281, 0.9808, 0.1282, 0.9595, 0.1757, 0.9638, 0.07808, 0.8945, 0.09672, 0.8733, 0.08815, 0.9232, 0.08069, 0.9204, 0.7403, 0.5163, 0.7469, 0.5118, 0.7684, 0.5508, 0.7462, 0.5387, 0.07543, 0.9617, 0.08389, 0.96, 0.08091, 0.993, 0.07281, 0.9948, 0.05754, 0.721, 0.03059, 0.7111, 0.03448, 0.6623, 0.07102, 0.6809, 0.08069, 0.9204, 0.08815, 0.9232, 0.08389, 0.96, 0.07543, 0.9617, 0.07411, 0.887, 0.06207, 0.8667, 0.06586, 0.856, 0.0901, 0.869, 0.6735, 0.5559, 0.6903, 0.5397, 0.696, 0.5466, 0.6815, 0.5718, 0.6541, 0.5865, 0.6735, 0.5559, 0.6815, 0.5718, 0.6599, 0.5914, 0.08069, 0.9204, 0.02278, 0.9159, 0.02627, 0.9088, 0.07808, 0.8945, 0.09737, 0.6457, 0.1416, 0.6822, 0.121, 0.7076, 0.07102, 0.6809, 0.07102, 0.6809, 0.121, 0.7076, 0.1117, 0.7388, 0.05754, 0.721, 0.7462, 0.5387, 0.696, 0.5466, 0.6903, 0.5397, 0.7403, 0.5163, 0.8107, 0.5839, 0.8065, 0.5722, 0.844, 0.5973, 0.8392, 0.6028, 0.09218, 0.6389, 0.09737, 0.6457, 0.07102, 0.6809, 0.06445, 0.6563, 0.0901, 0.869, 0.09672, 0.8733, 0.07808, 0.8945, 0.07411, 0.887, 0.06445, 0.6563, 0.07102, 0.6809, 0.03448, 0.6623, 0.03973, 0.6497, 0.06391, 0.6324, 0.05502, 0.6252, 0.06758, 0.6139, 0.07354, 0.6236, 0.8392, 0.6028, 0.8199, 0.6193, 0.8076, 0.6098, 0.8107, 0.5839, 0.03973, 0.6497, 0.05502, 0.6252, 0.06391, 0.6324, 0.06445, 0.6563, 0.06445, 0.6563, 0.06391, 0.6324, 0.07354, 0.6236, 0.09218, 0.6389, 0.2156, 0.9798, 0.1966, 0.979, 0.1972, 0.9627, 0.2171, 0.9642, 0.2171, 0.9642, 0.1972, 0.9627, 0.1983, 0.9438, 0.2176, 0.9462, 0.8627, 0.4621, 0.85, 0.4752, 0.8388, 0.4568, 0.8517, 0.4442, 0.8785, 0.4752, 0.8671, 0.4886, 0.85, 0.4752, 0.8627, 0.4621, 0.2176, 0.9462, 0.1983, 0.9438, 0.1988, 0.9196, 0.2158, 0.9227, 0.8937, 0.4897, 0.8833, 0.5025, 0.8671, 0.4886, 0.8785, 0.4752, 0.1966, 0.979, 0.1743, 0.9863, 0.1757, 0.9638, 0.1972, 0.9627, 0.1972, 0.9627, 0.1757, 0.9638, 0.1762, 0.9395, 0.1983, 0.9438, 0.85, 0.4752, 0.8322, 0.4905, 0.819, 0.4649, 0.8388, 0.4568, 0.8671, 0.4886, 0.8549, 0.506, 0.8322, 0.4905, 0.85, 0.4752, 0.1983, 0.9438, 0.1762, 0.9395, 0.1764, 0.9063, 0.1988, 0.9196, 0.8833, 0.5025, 0.8776, 0.5257, 0.8549, 0.506, 0.8671, 0.4886, 0.6109, 0.116, 0.6046, 0.1172, 0.6111, 0.06676, 0.6222, 0.08265, 0.6688, 0.07045, 0.6662, 0.05865, 0.6844, 0.0577, 0.6844, 0.06958, 0.6491, 0.1552, 0.6368, 0.1658, 0.6225, 0.1578, 0.6275, 0.1443, 0.6275, 0.1443, 0.6225, 0.1578, 0.6046, 0.1172, 0.6109, 0.116, 0.6287, 0.9715, 0.6067, 0.9032, 0.6305, 0.9029, 0.6303, 0.9713, 0.8365, 0.9223, 0.8556, 0.8707, 0.8571, 0.8716, 0.8575, 0.9231, 0.7386, 0.9845, 0.7214, 0.9422, 0.7692, 0.9262, 0.7864, 0.9685, 0.5276, 0.4397, 0.5129, 0.3824, 0.5324, 0.3705, 0.553, 0.4249, 0.4785, 0.4422, 0.4749, 0.3831, 0.4965, 0.3855, 0.5066, 0.4439, 0.5918, 0.8725, 0.5741, 0.9156, 0.5272, 0.898, 0.5437, 0.8546, 0.5963, 0.8741, 0.5872, 0.9026, 0.5741, 0.9156, 0.5918, 0.8725, 0.6591, 0.4733, 0.6666, 0.5105, 0.6528, 0.4926, 0.6411, 0.4766, 0.5973, 0.5163, 0.613, 0.5285, 0.6308, 0.543, 0.5938, 0.5346, 0.6559, 0.1575, 0.6501, 0.1714, 0.6368, 0.1658, 0.6491, 0.1552, 0.6222, 0.08265, 0.6111, 0.06676, 0.6346, 0.06056, 0.6532, 0.07162, 0.2179, 0.7004, 0.2345, 0.7002, 0.2367, 0.7517, 0.2194, 0.7501, 0.6635, 0.6373, 0.6801, 0.6363, 0.685, 0.6908, 0.6675, 0.6916, 0.225, 0.8584, 0.239, 0.8542, 0.2349, 0.8875, 0.2224, 0.8862, 0.7864, 0.9685, 0.7692, 0.9262, 0.8085, 0.9101, 0.8207, 0.9546, 0.6675, 0.6916, 0.685, 0.6908, 0.6834, 0.7488, 0.666, 0.7498, 0.2194, 0.7501, 0.2367, 0.7517, 0.2361, 0.8075, 0.2168, 0.8073, 0.6956, 0.8397, 0.6836, 0.844, 0.6746, 0.8054, 0.6855, 0.8049, 0.2168, 0.8073, 0.2361, 0.8075, 0.239, 0.8542, 0.225, 0.8584, 0.666, 0.7498, 0.6834, 0.7488, 0.6746, 0.8054, 0.6597, 0.8061, 0.65, 0.7504, 0.666, 0.7498, 0.6597, 0.8061, 0.6474, 0.8069, 0.6504, 0.6929, 0.6675, 0.6916, 0.666, 0.7498, 0.65, 0.7504, 0.6469, 0.6381, 0.6635, 0.6373, 0.6675, 0.6916, 0.6504, 0.6929, 0.6783, 0.1612, 0.661, 0.1744, 0.6501, 0.1714, 0.6559, 0.1575, 0.6109, 0.8773, 0.6067, 0.9032, 0.5872, 0.9026, 0.5963, 0.8741, 0.8085, 0.9101, 0.8189, 0.858, 0.832, 0.87, 0.8206, 0.9225, 0.589, 0.9683, 0.5741, 0.9156, 0.5872, 0.9026, 0.6049, 0.9713, 0.6532, 0.07162, 0.6346, 0.06056, 0.6503, 0.05945, 0.6569, 0.07134, 0.2345, 0.7002, 0.2492, 0.7, 0.2488, 0.7519, 0.2367, 0.7517, 0.239, 0.8542, 0.2507, 0.8533, 0.238, 0.8881, 0.2349, 0.8875, 0.8207, 0.9546, 0.8085, 0.9101, 0.8206, 0.9225, 0.829, 0.9516, 0.2367, 0.7517, 0.2488, 0.7519, 0.2486, 0.807, 0.2361, 0.8075, 0.6836, 0.844, 0.6806, 0.845, 0.6597, 0.8061, 0.6746, 0.8054, 0.2361, 0.8075, 0.2486, 0.807, 0.2507, 0.8533, 0.239, 0.8542, 0.9553, 0.2494, 0.9594, 0.2589, 0.9219, 0.2578, 0.9322, 0.2464, 0.9322, 0.2464, 0.9219, 0.2578, 0.9045, 0.228, 0.9259, 0.2281, 0.968, 0.2324, 0.9826, 0.2326, 0.9594, 0.2589, 0.9553, 0.2494, 0.9655, 0.2162, 0.9826, 0.2029, 0.9826, 0.2326, 0.968, 0.2324, 0.9431, 0.2127, 0.9401, 0.2033, 0.9826, 0.2029, 0.9655, 0.2162, 0.9259, 0.2281, 0.9045, 0.228, 0.9401, 0.2033, 0.9431, 0.2127, 0.6233, 0.2506, 0.6042, 0.2653, 0.6018, 0.2216, 0.6253, 0.232, 0.6042, 0.2653, 0.5797, 0.2553, 0.5784, 0.2332, 0.6018, 0.2216, 0.6358, 0.4492, 0.658, 0.4495, 0.6591, 0.4733, 0.6411, 0.4766, 0.5973, 0.5163, 0.5938, 0.5346, 0.5701, 0.5333, 0.5701, 0.5108, 0.624, 0.5163, 0.6379, 0.53, 0.613, 0.5285, 0.5973, 0.5163, 0.6379, 0.426, 0.6599, 0.4297, 0.658, 0.4495, 0.6358, 0.4492, 0.4142, 0.4828, 0.4189, 0.4483, 0.4482, 0.4521, 0.4444, 0.4864, 0.5135, 0.4835, 0.5085, 0.453, 0.5299, 0.4487, 0.5387, 0.4781, 0.3808, 0.4709, 0.3885, 0.4412, 0.4189, 0.4483, 0.4142, 0.4828, 0.4444, 0.4864, 0.4482, 0.4521, 0.4796, 0.4515, 0.4802, 0.4831, 0.5387, 0.4781, 0.5299, 0.4487, 0.5561, 0.4335, 0.5704, 0.4621, 0.4802, 0.4831, 0.4796, 0.4515, 0.5085, 0.453, 0.5135, 0.4835, 0.431, 0.3789, 0.4315, 0.3758, 0.4512, 0.3784, 0.4511, 0.3815, 0.4965, 0.3855, 0.496, 0.3824, 0.5122, 0.3794, 0.5129, 0.3824, 0.4075, 0.3752, 0.4083, 0.3722, 0.4315, 0.3758, 0.431, 0.3789, 0.4511, 0.3815, 0.4512, 0.3784, 0.4748, 0.38, 0.4749, 0.3831, 0.5129, 0.3824, 0.5122, 0.3794, 0.5314, 0.3677, 0.5324, 0.3705, 0.4749, 0.3831, 0.4748, 0.38, 0.496, 0.3824, 0.4965, 0.3855, 0.4484, 0.4421, 0.4511, 0.3815, 0.4749, 0.3831, 0.4785, 0.4422, 0.3916, 0.4321, 0.4075, 0.3752, 0.431, 0.3789, 0.4209, 0.4385, 0.5066, 0.4439, 0.4965, 0.3855, 0.5129, 0.3824, 0.5276, 0.4397, 0.4209, 0.4385, 0.431, 0.3789, 0.4511, 0.3815, 0.4484, 0.4421, 0.6528, 0.4926, 0.6666, 0.5105, 0.6649, 0.5323, 0.6495, 0.5161, 0.6379, 0.53, 0.6536, 0.5449, 0.6308, 0.543, 0.613, 0.5285, 0.6495, 0.5161, 0.6649, 0.5323, 0.6536, 0.5449, 0.6379, 0.53, 0.6253, 0.232, 0.6686, 0.232, 0.6666, 0.2507, 0.6233, 0.2506, 0.6411, 0.4766, 0.6528, 0.4926, 0.6495, 0.5161, 0.6367, 0.5013, 0.6367, 0.5013, 0.6495, 0.5161, 0.6379, 0.53, 0.624, 0.5163, 0.6018, 0.2216, 0.6452, 0.2216, 0.6686, 0.232, 0.6253, 0.232, 0.6233, 0.2506, 0.6666, 0.2507, 0.6475, 0.2654, 0.6042, 0.2653, 0.2625, 0.8641, 0.2607, 0.8529, 0.2765, 0.8536, 0.2765, 0.8608, 0.3619, 0.9121, 0.3725, 0.9555, 0.3328, 0.9574, 0.309, 0.9044, 0.2594, 0.05778, 0.3162, 0.03914, 0.3127, 0.0836, 0.273, 0.09527, 0.6463, 0.8143, 0.6474, 0.8069, 0.6597, 0.8061, 0.6561, 0.8154, 0.2428, 0.889, 0.238, 0.8881, 0.2507, 0.8533, 0.2555, 0.8676, 0.6561, 0.8154, 0.6597, 0.8061, 0.6806, 0.845, 0.6759, 0.8464, 0.9303, 0.3719, 0.9422, 0.3782, 0.9302, 0.3898, 0.9199, 0.382, 0.3494, 0.04677, 0.3699, 0.02004, 0.3709, 0.07684, 0.3439, 0.08054, 0.9127, 0.3853, 0.9204, 0.3961, 0.8848, 0.4075, 0.8886, 0.3952, 0.9199, 0.382, 0.9302, 0.3898, 0.9204, 0.3961, 0.9127, 0.3853, 0.3699, 0.02004, 0.4129, 0.00995, 0.4129, 0.07877, 0.3709, 0.07684, 0.3709, 0.07684, 0.4129, 0.07877, 0.4001, 0.159, 0.3675, 0.1422, 0.3439, 0.08054, 0.3709, 0.07684, 0.3675, 0.1422, 0.3482, 0.1182, 0.273, 0.09527, 0.3127, 0.0836, 0.3243, 0.1286, 0.2931, 0.1382, 0.2931, 0.1382, 0.3243, 0.1286, 0.3445, 0.1585, 0.3162, 0.1679, 0.3162, 0.1679, 0.3445, 0.1585, 0.3841, 0.1916, 0.3618, 0.2129, 0.8337, 0.372, 0.81, 0.403, 0.7983, 0.3551, 0.8302, 0.3551, 0.8446, 0.3967, 0.831, 0.4278, 0.81, 0.403, 0.8337, 0.372, 0.8848, 0.4075, 0.874, 0.444, 0.831, 0.4278, 0.8446, 0.3967, 0.9422, 0.3782, 0.9908, 0.3977, 0.9587, 0.4289, 0.9302, 0.3898, 0.9204, 0.3961, 0.9085, 0.4409, 0.874, 0.444, 0.8848, 0.4075, 0.9302, 0.3898, 0.9587, 0.4289, 0.9085, 0.4409, 0.9204, 0.3961, 0.1503, 0.5184, 0.1322, 0.4787, 0.2002, 0.4649, 0.2002, 0.51, 0.1209, 0.53, 0.09701, 0.496, 0.1322, 0.4787, 0.1503, 0.5184, 0.04296, 0.2994, 0.03225, 0.3372, 0.00507, 0.3367, 0.0212, 0.3077, 0.2286, 0.2828, 0.2286, 0.3397, 0.1636, 0.3439, 0.1707, 0.2809, 0.05714, 0.2992, 0.04739, 0.3388, 0.03225, 0.3372, 0.04296, 0.2994, 0.1707, 0.2809, 0.1636, 0.3439, 0.1072, 0.3458, 0.1106, 0.2791, 0.6314, 0.8131, 0.6313, 0.8075, 0.6474, 0.8069, 0.6463, 0.8143, 0.4187, 0.9112, 0.4187, 0.9554, 0.3725, 0.9555, 0.3619, 0.9121, 0.2555, 0.8676, 0.2507, 0.8533, 0.2607, 0.8529, 0.2625, 0.8641, 0.6305, 0.8784, 0.6305, 0.9029, 0.6067, 0.9032, 0.6109, 0.8773, 0.6783, 0.1617, 0.6761, 0.1768, 0.661, 0.1744, 0.6783, 0.1612, 0.6278, 0.6386, 0.6469, 0.6381, 0.6504, 0.6929, 0.629, 0.6939, 0.629, 0.6939, 0.6504, 0.6929, 0.65, 0.7504, 0.6301, 0.7512, 0.6301, 0.7512, 0.65, 0.7504, 0.6474, 0.8069, 0.6313, 0.8075, 0.8206, 0.9225, 0.832, 0.87, 0.8556, 0.8707, 0.8365, 0.9223, 0.6049, 0.9713, 0.5872, 0.9026, 0.6067, 0.9032, 0.6287, 0.9715, 0.6569, 0.07134, 0.6503, 0.05945, 0.6662, 0.05865, 0.6688, 0.07045, 0.2492, 0.7, 0.2609, 0.7, 0.2595, 0.7522, 0.2488, 0.7519, 0.829, 0.9516, 0.8206, 0.9225, 0.8365, 0.9223, 0.8567, 0.9481, 0.2488, 0.7519, 0.2595, 0.7522, 0.2594, 0.807, 0.2486, 0.807, 0.8541, 0.3793, 0.8446, 0.3967, 0.8337, 0.372, 0.8515, 0.37, 0.2486, 0.807, 0.2594, 0.807, 0.2607, 0.8529, 0.2507, 0.8533, 0.7887, 0.1091, 0.8004, 0.1097, 0.7728, 0.1631, 0.7598, 0.16, 0.6086, 0.164, 0.6, 0.1703, 0.5772, 0.09953, 0.5814, 0.09974, 0.6408, 0.1861, 0.6327, 0.1953, 0.6, 0.1703, 0.6086, 0.164, 0.684, 0.1906, 0.6838, 0.2019, 0.6327, 0.1953, 0.6408, 0.1861, 0.7233, 0.1871, 0.7263, 0.2008, 0.6838, 0.2019, 0.684, 0.1906, 0.7598, 0.16, 0.7728, 0.1631, 0.7263, 0.2008, 0.7233, 0.1871, 0.1779, 0.2417, 0.1707, 0.2809, 0.1106, 0.2791, 0.119, 0.2366, 0.08331, 0.6003, 0.06071, 0.58, 0.08721, 0.5535, 0.1032, 0.5756, 0.2286, 0.2453, 0.2286, 0.2828, 0.1707, 0.2809, 0.1779, 0.2417, 0.1032, 0.5756, 0.08721, 0.5535, 0.1209, 0.53, 0.1328, 0.5523, 0.1328, 0.5523, 0.1209, 0.53, 0.1503, 0.5184, 0.1571, 0.5422, 0.1571, 0.5422, 0.1503, 0.5184, 0.2002, 0.51, 0.2002, 0.5345, 0.1636, 0.3439, 0.1486, 0.4381, 0.0939, 0.4061, 0.1072, 0.3458, 0.04739, 0.3388, 0.04629, 0.3568, 0.02717, 0.3626, 0.03225, 0.3372, 0.03225, 0.3372, 0.02717, 0.3626, 0.009472, 0.354, 0.00507, 0.3367, 0.09701, 0.496, 0.09286, 0.48, 0.131, 0.4764, 0.1322, 0.4787, 0.1322, 0.4787, 0.131, 0.4764, 0.2002, 0.4583, 0.2002, 0.4649, 0.2286, 0.3397, 0.2286, 0.4558, 0.1486, 0.4381, 0.1636, 0.3439, 0.3744, 0.9893, 0.3725, 0.9555, 0.4187, 0.9554, 0.4187, 0.9922, 0.3675, 0.1422, 0.3445, 0.1585, 0.3243, 0.1286, 0.3482, 0.1182, 0.3439, 0.08054, 0.3127, 0.0836, 0.3162, 0.03914, 0.3494, 0.04677, 0.3482, 0.1182, 0.3243, 0.1286, 0.3127, 0.0836, 0.3439, 0.08054, 0.3405, 0.9905, 0.3328, 0.9574, 0.3725, 0.9555, 0.3744, 0.9893, 0.4001, 0.159, 0.3841, 0.1916, 0.3445, 0.1585, 0.3675, 0.1422, 0.02298, 0.1914, 0.04229, 0.1411, 0.05148, 0.1474, 0.03241, 0.1971, 0.3094, 0.17, 0.3162, 0.1679, 0.3618, 0.2129, 0.3569, 0.2171, 0.2861, 0.1402, 0.2931, 0.1382, 0.3162, 0.1679, 0.3094, 0.17, 0.2646, 0.0976, 0.273, 0.09527, 0.2931, 0.1382, 0.2861, 0.1402, 0.2497, 0.06065, 0.2594, 0.05778, 0.273, 0.09527, 0.2646, 0.0976, 0.09017, 0.1803, 0.1032, 0.1108, 0.1546, 0.1028, 0.1546, 0.1728, 0.1546, 0.0895, 0.1546, 0.1028, 0.1032, 0.1108, 0.09657, 0.1009, 0.09657, 0.1009, 0.1032, 0.1108, 0.05148, 0.1474, 0.04229, 0.1411, 0.03241, 0.1971, 0.05148, 0.1474, 0.1032, 0.1108, 0.09017, 0.1803, 0.8004, 0.1097, 0.8676, 0.113, 0.8443, 0.1758, 0.7728, 0.1631, 0.7728, 0.1631, 0.8443, 0.1758, 0.7798, 0.2104, 0.7263, 0.2008, 0.0866, 0.5058, 0.09701, 0.496, 0.1209, 0.53, 0.09011, 0.523, 0.05765, 0.3402, 0.1072, 0.3458, 0.0939, 0.4061, 0.05652, 0.348, 0.06573, 0.2975, 0.1106, 0.2791, 0.1072, 0.3458, 0.05765, 0.3402, 0.07945, 0.5363, 0.08721, 0.5535, 0.06071, 0.58, 0.07217, 0.5484, 0.09011, 0.523, 0.1209, 0.53, 0.08721, 0.5535, 0.07945, 0.5363, 0.07961, 0.5002, 0.09286, 0.48, 0.09701, 0.496, 0.0866, 0.5058, 0.05463, 0.5132, 0.01258, 0.4899, 0.05079, 0.4866, 0.06704, 0.5002, 0.06704, 0.5002, 0.05079, 0.4866, 0.09286, 0.48, 0.07961, 0.5002, 0.9197, 0.1068, 0.8769, 0.1049, 0.8691, 0.07313, 0.904, 0.06679, 0.04739, 0.3388, 0.05765, 0.3402, 0.05652, 0.348, 0.04629, 0.3568, 0.05714, 0.2992, 0.06573, 0.2975, 0.05765, 0.3402, 0.04739, 0.3388, 0.8909, 0.03964, 0.8793, 0.04316, 0.8708, 0.01846, 0.8802, 0.02472, 0.904, 0.06679, 0.8691, 0.07313, 0.8793, 0.04316, 0.8909, 0.03964, 0.9204, 0.1298, 0.8832, 0.1204, 0.8769, 0.1049, 0.9197, 0.1068, 0.8844, 0.1662, 0.8691, 0.1747, 0.8828, 0.144, 0.9041, 0.1494, 0.9041, 0.1494, 0.8828, 0.144, 0.8832, 0.1204, 0.9204, 0.1298, 0.1638, 0.5564, 0.1571, 0.5422, 0.2002, 0.5345, 0.2002, 0.5497, 0.1411, 0.5666, 0.1328, 0.5523, 0.1571, 0.5422, 0.1638, 0.5564, 0.1144, 0.5889, 0.1032, 0.5756, 0.1328, 0.5523, 0.1411, 0.5666, 0.2286, 0.2178, 0.2286, 0.2453, 0.1779, 0.2417, 0.1812, 0.2164, 0.09961, 0.6111, 0.08331, 0.6003, 0.1032, 0.5756, 0.1144, 0.5889, 0.1812, 0.2164, 0.1779, 0.2417, 0.119, 0.2366, 0.1254, 0.2088, 0.4189, 0.4483, 0.4197, 0.4442, 0.4483, 0.4479, 0.4482, 0.4521, 0.5085, 0.453, 0.5077, 0.4492, 0.5289, 0.4449, 0.5299, 0.4487, 0.3885, 0.4412, 0.3898, 0.4375, 0.4197, 0.4442, 0.4189, 0.4483, 0.4482, 0.4521, 0.4483, 0.4479, 0.4791, 0.4477, 0.4796, 0.4515, 0.4796, 0.4515, 0.4791, 0.4477, 0.5077, 0.4492, 0.5085, 0.453, 0.5299, 0.4487, 0.5289, 0.4449, 0.5548, 0.4299, 0.5561, 0.4335, 0.4197, 0.4442, 0.4209, 0.4385, 0.4484, 0.4421, 0.4483, 0.4479, 0.5077, 0.4492, 0.5066, 0.4439, 0.5276, 0.4397, 0.5289, 0.4449, 0.3898, 0.4375, 0.3916, 0.4321, 0.4209, 0.4385, 0.4197, 0.4442, 0.4483, 0.4479, 0.4484, 0.4421, 0.4785, 0.4422, 0.4791, 0.4477, 0.4791, 0.4477, 0.4785, 0.4422, 0.5066, 0.4439, 0.5077, 0.4492, 0.5289, 0.4449, 0.5276, 0.4397, 0.553, 0.4249, 0.5548, 0.4299, 0.4803, 0.4857, 0.4802, 0.4831, 0.5135, 0.4835, 0.5139, 0.4862, 0.5395, 0.4807, 0.5387, 0.4781, 0.5704, 0.4621, 0.5715, 0.4646, 0.4441, 0.4891, 0.4444, 0.4864, 0.4802, 0.4831, 0.4803, 0.4857, 0.38, 0.4734, 0.3808, 0.4709, 0.4142, 0.4828, 0.4138, 0.4855, 0.5139, 0.4862, 0.5135, 0.4835, 0.5387, 0.4781, 0.5395, 0.4807, 0.4138, 0.4855, 0.4142, 0.4828, 0.4444, 0.4864, 0.4441, 0.4891, 0.1631, 0.7938, 0.1644, 0.7919, 0.2039, 0.8136, 0.1904, 0.8192, 0.1957, 0.8632, 0.2103, 0.8608, 0.2096, 0.8861, 0.1966, 0.886, 0.722, 0.755, 0.7143, 0.7515, 0.7549, 0.7237, 0.7559, 0.7257, 0.7197, 0.829, 0.7075, 0.8345, 0.6976, 0.8044, 0.7097, 0.8044, 0.7097, 0.8044, 0.6976, 0.8044, 0.7143, 0.7515, 0.722, 0.755, 0.1904, 0.8192, 0.2039, 0.8136, 0.2103, 0.8608, 0.1957, 0.8632, 0.1904, 0.8192, 0.1825, 0.8229, 0.1591, 0.797, 0.1631, 0.7938, 0.1957, 0.8632, 0.1884, 0.8633, 0.1825, 0.8229, 0.1904, 0.8192, 0.7097, 0.8044, 0.7174, 0.8041, 0.7259, 0.8268, 0.7197, 0.829, 0.1966, 0.886, 0.1897, 0.8854, 0.1884, 0.8633, 0.1957, 0.8632, 0.7559, 0.7257, 0.7583, 0.7299, 0.7299, 0.758, 0.722, 0.755, 0.722, 0.755, 0.7299, 0.758, 0.7174, 0.8041, 0.7097, 0.8044, 0.8953, 0.4878, 0.8937, 0.4897, 0.8785, 0.4752, 0.8803, 0.4732, 0.2204, 0.9466, 0.2176, 0.9462, 0.2158, 0.9227, 0.2185, 0.9231, 0.8803, 0.4732, 0.8785, 0.4752, 0.8627, 0.4621, 0.8646, 0.4601, 0.8646, 0.4601, 0.8627, 0.4621, 0.8517, 0.4442, 0.8537, 0.4422, 0.22, 0.9644, 0.2171, 0.9642, 0.2176, 0.9462, 0.2204, 0.9466, 0.2185, 0.98, 0.2156, 0.9798, 0.2171, 0.9642, 0.22, 0.9644])
me_cube.materials.append(mat_material_002)
me_cube.use_remesh_preserve_volume = False
me_cube.use_remesh_preserve_attributes = False
me_cube.use_mirror_vertex_groups = False
me_cube.update()
arm_armature = bpy.data.armatures.new('Armature')  # bones are not reproduced

# ---- objects
ob_armature = bpy.data.objects.new('Armature', arm_armature)
ob_cube = bpy.data.objects.new('Cube', me_cube)
ob_lamp = bpy.data.objects.new('Lamp', light_lamp)
ob_camera = bpy.data.objects.new('Camera', cam_camera)

# ---- transforms, parenting, visibility, modifiers, constraints
ob_armature.location = (0.0, 0.0, 1.704)
ob_armature.scale = (1.435, 1.435, 1.435)
ob_armature.show_in_front = True
ob_armature.lineart.crease_threshold = 0.0
ob_cube.parent = ob_armature
ob_cube.matrix_parent_inverse = Matrix(((0.6966, 0.0, 0.0, -0.0), (0.0, 0.6966, 0.0, -0.0), (0.0, 0.0, 0.6966, -1.187), (0.0, 0.0, 0.0, 1.0)))
ob_cube.location = (0.0, 0.0, 0.0)
ob_cube.lock_rotations_4d = False
ob_cube.empty_display_type = 'ARROWS'
ob_cube.lineart.crease_threshold = 0.0
_vg = ob_cube.vertex_groups.new(name='hip')
for _i, _w in zip([0, 1, 4, 5, 6, 8, 9, 10, 12, 15, 22, 23, 24, 81, 82, 83, 85, 86, 87, 88, 90, 92, 93, 95, 96, 97, 98, 99, 100, 101, 102, 104, 106, 107, 108, 109, 111, 112, 113, 114, 115, 116, 117, 118, 119, 120, 121, 154, 166, 171, 172, 173, 175, 176, 177, 178, 256, 257, 258, 259, 260, 261, 262, 265, 267, 268, 269, 273, 280, 281, 284, 285, 286, 288, 289, 290, 291, 292, 294, 295, 296, 298, 301, 308, 309, 310, 311, 312, 369, 370, 371, 372, 374, 375, 376, 377, 378, 379, 380, 381, 383, 385, 386, 388, 389, 390, 391, 392, 393, 394, 395, 397, 399, 400, 401, 402, 404, 405, 406, 407, 408, 409, 410, 411, 412, 413, 414, 447, 464, 471, 473, 474, 475, 477, 478, 479, 480, 481, 566, 567, 568, 569, 570, 571, 572, 575, 577, 578, 579, 583], [0.1787, 0.2048, 0.03308, 0.04681, 0.1281, 0.6198, 0.05281, 0.1183, 0.1075, 0.07818, 0.5123, 0.5404, 0.2161, 0.1524, 0.3183, 0.2683, 0.06472, 0.05531, 0.03576, 0.4031, 0.3175, 0.1289, 0.1183, 0.6274, 0.5709, 0.3984, 0.2713, 0.134, 0.07775, 0.06468, 0.3577, 0.1366, 0.6015, 0.3089, 0.2765, 0.471, 0.1211, 0.7097, 0.4491, 0.2317, 0.3424, 0.02216, 0.1222, 0.2486, 0.1061, 0.2097, 0.05096, 0.1386, 0.001657, 0.395, 0.4233, 0.5486, 0.1189, 0.7728, 0.5752, 0.5304, 0.05136, 0.01029, 0.04421, 0.02628, 0.02057, 0.06351, 0.07462, 0.07096, 0.06392, 0.007991, 0.01312, 0.0009485, 0.1737, 0.1983, 0.4165, 0.5906, 0.0004106, 0.03299, 0.05107, 0.1144, 0.1368, 0.1179, 0.6189, 0.05413, 0.1181, 0.1107, 0.07896, 0.8025, 0.6303, 0.5097, 0.5375, 0.2125, 0.1435, 0.3136, 0.2647, 0.6378, 0.4463, 0.7435, 0.6204, 0.507, 0.05952, 0.05276, 0.03227, 0.4005, 0.3163, 0.1289, 0.1211, 0.6248, 0.5691, 0.3996, 0.2731, 0.1493, 0.08127, 0.06854, 0.3578, 0.1366, 0.6001, 0.3114, 0.2811, 0.47, 0.1227, 0.7074, 0.45, 0.2539, 0.3448, 0.0139, 0.119, 0.2508, 0.1046, 0.2143, 0.06166, 0.1386, 0.002069, 0.395, 0.4478, 0.4254, 0.5482, 0.1197, 0.7712, 0.5751, 0.7343, 0.5316, 0.05494, 0.002525, 0.03932, 0.04549, 0.01732, 0.06669, 0.07447, 0.07389, 0.06502, 0.0127, 0.01639, 0.001002]): _vg.add([_i], _w, 'REPLACE')
_vg = ob_cube.vertex_groups.new(name='torso')
for _i, _w in zip([0, 3, 4, 5, 8, 9, 10, 11, 12, 13, 15, 22, 23, 24, 81, 82, 83, 88, 89, 90, 91, 92, 93, 94, 95, 96, 98, 102, 103, 104, 105, 106, 107, 109, 110, 111, 112, 153, 154, 155, 156, 157, 158, 159, 164, 165, 166, 167, 171, 173, 174, 175, 176, 179, 180, 181, 182, 186, 187, 239, 241, 242, 243, 262, 263, 264, 265, 267, 268, 269, 273, 280, 283, 284, 285, 286, 287, 288, 289, 290, 291, 294, 295, 296, 297, 298, 299, 301, 308, 309, 310, 311, 312, 369, 370, 371, 374, 381, 382, 383, 384, 385, 386, 387, 388, 389, 391, 395, 396, 397, 398, 399, 400, 402, 403, 404, 405, 446, 447, 448, 449, 450, 451, 452, 453, 454, 455, 456, 461, 462, 463, 464, 465, 466, 471, 473, 475, 476, 477, 478, 482, 483, 484, 485, 489, 490, 547, 548, 549, 551, 552, 553, 572, 573, 574, 575, 577, 578, 579, 580, 583], [0.001951, 0.02862, 0.1231, 0.07207, 0.1262, 0.1268, 0.3638, 0.07057, 0.1396, 0.1268, 0.1884, 0.1029, 0.06393, 0.07242, 0.006527, 0.01222, 0.03581, 0.01212, 0.2068, 0.04385, 0.1601, 0.4666, 0.2773, 0.02004, 0.07006, 0.1175, 0.00656, 0.04929, 0.2897, 0.5184, 0.04226, 0.1225, 0.00867, 0.0108, 0.227, 0.5018, 0.07599, 0.2627, 0.5518, 0.3824, 0.07267, 0.06176, 0.1605, 0.1027, 0.008419, 0.05646, 0.3778, 0.03651, 0.05139, 0.01049, 0.5148, 0.6317, 0.08045, 0.3338, 0.3273, 0.1653, 0.1466, 0.05331, 0.06271, 0.01344, 0.002702, 0.02665, 0.01382, 0.2269, 0.01415, 0.07308, 0.1003, 0.154, 0.04173, 0.07515, 0.07378, 0.0003578, 0.03305, 0.05209, 0.01058, 0.4175, 0.5961, 0.1225, 0.07668, 0.6914, 0.5741, 0.1262, 0.1298, 0.3625, 0.06802, 0.1452, 0.1321, 0.19, 0.08219, 0.1294, 0.1029, 0.06508, 0.07223, 0.004011, 0.01202, 0.03476, 0.01403, 0.0123, 0.2133, 0.04339, 0.1626, 0.4656, 0.2826, 0.03411, 0.07136, 0.1176, 0.006574, 0.04916, 0.2922, 0.5177, 0.0534, 0.1226, 0.008882, 0.01113, 0.2324, 0.5034, 0.07706, 0.2668, 0.5514, 0.3027, 0.3854, 0.4951, 0.07865, 0.1595, 0.1778, 0.06679, 0.1633, 0.1068, 0.01315, 0.05827, 0.05748, 0.3796, 0.04048, 0.06815, 0.05136, 0.01251, 0.01075, 0.516, 0.6319, 0.08114, 0.3352, 0.332, 0.1673, 0.1492, 0.05487, 0.06356, 0.01569, 0.02348, 0.02907, 0.005095, 0.02778, 0.01573, 0.2259, 0.008347, 0.07676, 0.1054, 0.1564, 0.04985, 0.07882, 0.002258, 0.07348]): _vg.add([_i], _w, 'REPLACE')
_vg = ob_cube.vertex_groups.new(name='neck')
for _i, _w in zip([13, 89, 94, 103, 105, 110, 153, 155, 156, 157, 158, 159, 164, 165, 166, 167, 174, 179, 180, 181, 182, 186, 187, 240, 241, 243, 264, 286, 287, 299, 300, 382, 387, 396, 398, 403, 446, 448, 449, 450, 451, 452, 453, 454, 455, 456, 461, 462, 464, 465, 466, 476, 482, 483, 484, 485, 489, 490, 549, 550, 551, 553, 574], [0.05197, 0.0903, 0.08474, 0.07696, 0.1217, 0.3256, 0.009516, 0.1739, 0.2018, 0.119, 0.06096, 0.1371, 0.05383, 0.02357, 0.03497, 0.05672, 0.1681, 0.06638, 0.3033, 0.05619, 0.1281, 0.0563, 0.00276, 0.01237, 0.01635, 0.01783, 0.006074, 0.06568, 0.1333, 0.05318, 0.0007303, 0.09136, 0.09694, 0.07853, 0.1326, 0.3173, 0.01155, 0.1232, 0.1707, 0.1651, 0.2053, 0.05815, 0.1023, 0.1233, 0.06266, 0.1368, 0.05571, 0.02608, 0.03627, 0.05722, 0.05252, 0.1652, 0.06737, 0.2948, 0.0573, 0.1269, 0.05642, 0.003773, 0.0148, 0.01448, 0.01719, 0.0182, 0.007838]): _vg.add([_i], _w, 'REPLACE')
_vg = ob_cube.vertex_groups.new(name='head')
for _i, _w in zip([11, 13, 14, 89, 91, 94, 103, 104, 105, 110, 153, 154, 155, 156, 157, 158, 159, 160, 161, 162, 163, 164, 165, 166, 167, 168, 169, 170, 174, 179, 180, 181, 182, 183, 184, 185, 186, 187, 188, 189, 190, 191, 192, 193, 194, 195, 196, 197, 198, 199, 200, 201, 202, 203, 204, 205, 206, 207, 208, 209, 210, 211, 212, 213, 214, 215, 216, 217, 218, 219, 220, 221, 222, 223, 224, 225, 226, 227, 228, 229, 230, 231, 232, 233, 234, 235, 236, 237, 238, 239, 240, 241, 242, 243, 286, 287, 291, 297, 299, 300, 382, 384, 387, 396, 397, 398, 403, 446, 447, 448, 449, 450, 451, 452, 453, 454, 455, 456, 457, 458, 459, 460, 461, 462, 463, 464, 465, 466, 467, 468, 469, 470, 472, 476, 482, 483, 484, 485, 486, 487, 488, 489, 490, 491, 492, 493, 494, 495, 496, 497, 498, 499, 500, 501, 502, 503, 504, 505, 506, 507, 508, 509, 510, 511, 512, 513, 514, 515, 516, 517, 518, 519, 520, 521, 522, 523, 524, 525, 526, 527, 528, 529, 530, 531, 532, 533, 534, 535, 536, 537, 538, 539, 540, 541, 542, 543, 544, 545, 546, 547, 548, 549, 550, 551, 552, 553], [0.01213, 0.03197, 0.00784, 0.07009, 0.0729, 0.1016, 0.2737, 0.008798, 0.1455, 0.2371, 0.1304, 0.01784, 0.1302, 0.2446, 0.5569, 0.5705, 0.6465, 0.9981, 0.9992, 0.9989, 0.9962, 0.8137, 0.8101, 0.1653, 0.8427, 0.9781, 0.9778, 0.9793, 0.1375, 0.3044, 0.2324, 0.593, 0.6488, 0.999, 0.9994, 0.9955, 0.8462, 0.8333, 0.981, 0.9794, 0.9904, 0.9875, 0.993, 0.9944, 0.9849, 0.9935, 0.9634, 0.9452, 0.971, 0.9463, 0.9539, 0.981, 0.9829, 0.9802, 0.9819, 0.9927, 0.9996, 0.9996, 0.9989, 0.9921, 0.994, 0.9966, 0.9982, 0.9921, 0.9892, 0.9868, 0.9973, 0.9945, 0.9981, 0.9948, 0.9946, 0.9961, 0.9964, 0.9534, 0.98, 0.9911, 0.98, 0.9469, 0.9634, 0.9852, 0.9881, 0.9685, 0.9791, 0.981, 0.9785, 0.9605, 0.9661, 0.9808, 0.981, 0.8894, 0.8905, 0.9052, 0.8942, 0.9058, 0.1991, 0.1444, 0.02651, 0.01199, 0.03743, 0.01223, 0.07395, 0.07517, 0.1188, 0.2763, 0.009439, 0.1621, 0.2411, 0.133, 0.0183, 0.3207, 0.133, 0.2338, 0.2542, 0.6172, 0.6542, 0.5514, 0.5672, 0.6418, 0.9982, 0.9904, 0.999, 0.9963, 0.8101, 0.8074, 0.8523, 0.1666, 0.8398, 0.8437, 0.978, 0.9777, 0.9792, 0.9786, 0.978, 0.1395, 0.3051, 0.2355, 0.5903, 0.6466, 0.9991, 0.9995, 0.9955, 0.844, 0.832, 0.9809, 0.9793, 0.9905, 0.9876, 0.9932, 0.981, 0.9849, 0.9937, 0.9629, 0.9476, 0.9523, 0.9442, 0.9707, 0.9458, 0.9533, 0.9809, 0.9937, 0.9799, 0.9829, 0.9801, 0.9819, 0.9928, 0.9954, 0.999, 0.9921, 0.9941, 0.9967, 0.9983, 0.9922, 0.9892, 0.9868, 0.9974, 0.9946, 0.983, 0.9949, 0.9947, 0.9965, 0.9962, 0.9962, 0.9964, 0.9526, 0.9799, 0.9912, 0.98, 0.9461, 0.963, 0.9853, 0.9882, 0.9682, 0.9791, 0.981, 0.9784, 0.96, 0.9658, 0.9807, 0.9809, 0.8875, 0.9029, 0.9049, 0.8881, 0.9033, 0.8932, 0.9043]): _vg.add([_i], _w, 'REPLACE')
_vg = ob_cube.vertex_groups.new(name='armupper.R')
for _i, _w in zip([8, 92, 103, 104, 153, 154, 158, 166, 175, 179, 181, 280, 281, 282, 283, 286, 287, 288, 289, 290, 291, 292, 293, 294, 295, 296, 297, 298, 299, 300, 301, 302, 303, 304, 305, 306, 307, 309, 310, 311, 312, 313, 314, 315, 316, 317, 318, 357, 358, 359, 360, 361, 362, 369, 370, 371, 381, 382, 383, 384, 385, 386, 387, 388, 389, 395, 396, 397, 398, 399, 402, 403, 404, 405, 446, 447, 448, 449, 450, 451, 452, 453, 454, 455, 456, 461, 462, 463, 464, 465, 471, 475, 476, 477, 478, 482, 483, 484, 485, 489, 490, 547, 550, 551, 552, 572, 573, 574, 575, 576, 577, 578, 579, 580, 581, 582, 583, 584, 585, 586, 587, 588, 589], [0.0001711, 0.004196, 0.00992, 0.03145, 0.02396, 0.05735, 0.01266, 0.06512, 0.01446, 0.05081, 0.03793, 0.004817, 0.01975, 0.9726, 0.9109, 0.1404, 0.0554, 0.784, 0.8219, 0.06862, 0.09704, 0.02427, 0.9812, 0.05495, 0.7275, 0.4203, 0.8649, 0.681, 0.7467, 0.9221, 0.6077, 0.8603, 0.9086, 0.6041, 0.6727, 0.6051, 0.6438, 0.02511, 0.1119, 0.1709, 0.1746, 0.8435, 0.9014, 0.8407, 0.8781, 0.6646, 0.5948, 0.04149, 0.05571, 0.07858, 0.06792, 0.08624, 0.09203, 0.05279, 0.06543, 0.03441, 0.05256, 0.5951, 0.02321, 0.6912, 0.2922, 0.527, 0.7347, 0.1376, 0.08637, 0.01125, 0.3064, 0.2151, 0.643, 0.06863, 0.02881, 0.1886, 0.2947, 0.08918, 0.4987, 0.1605, 0.1147, 0.2805, 0.04578, 0.45, 0.07684, 0.01124, 0.2464, 0.1652, 0.1024, 0.09695, 0.08152, 0.01294, 0.308, 0.05146, 0.003121, 0.004249, 0.1387, 0.1567, 0.05061, 0.2214, 0.1067, 0.1301, 0.0562, 0.02174, 0.05147, 0.04349, 0.05275, 0.01257, 0.0161, 0.6271, 0.9422, 0.8475, 0.7645, 0.9678, 0.6752, 0.8719, 0.8265, 0.9361, 0.9767, 0.9828, 0.8571, 0.3885, 0.4123, 0.4445, 0.4078, 0.4494, 0.4813]): _vg.add([_i], _w, 'REPLACE')
_vg = ob_cube.vertex_groups.new(name='armlower.R')
for _i, _w in zip([302, 303, 304, 305, 306, 307, 313, 314, 315, 316, 317, 318, 319, 321, 325, 326, 327, 328, 329, 330, 331, 332, 333, 334, 335, 336, 337, 339, 342, 349, 350, 351, 353, 354, 355, 356, 357, 358, 359, 360, 361, 362, 363, 364, 365, 366, 367, 368, 584, 585, 586, 587, 588, 589], [0.121, 0.08794, 0.3873, 0.3257, 0.3863, 0.3505, 0.1352, 0.09432, 0.1406, 0.1098, 0.3335, 0.3996, 0.09278, 0.08282, 0.2072, 0.03982, 0.195, 0.07427, 0.03874, 0.002093, 0.09529, 0.06654, 0.3954, 0.4483, 0.1582, 0.1001, 0.1014, 0.004507, 0.1545, 0.1067, 0.08009, 0.04335, 0.1393, 0.1387, 0.1451, 0.1572, 0.947, 0.9346, 0.9013, 0.9225, 0.8879, 0.8882, 0.8833, 0.9308, 0.8585, 0.8771, 0.9239, 0.9148, 0.6098, 0.5854, 0.5471, 0.5873, 0.5415, 0.5125]): _vg.add([_i], _w, 'REPLACE')
_vg = ob_cube.vertex_groups.new(name='hand.R')
for _i, _w in zip([319, 320, 321, 322, 323, 324, 325, 326, 327, 328, 329, 330, 331, 332, 333, 334, 335, 336, 337, 338, 339, 340, 341, 342, 343, 344, 345, 346, 347, 348, 349, 350, 351, 352, 353, 354, 355, 356, 361, 363, 364, 365, 366, 367, 368], [0.9071, 0.9956, 0.9171, 0.9872, 0.9918, 0.9935, 0.7922, 0.9548, 0.8045, 0.925, 0.9549, 0.9736, 0.9041, 0.9326, 0.6033, 0.5509, 0.8401, 0.8981, 0.8984, 0.9855, 0.9725, 0.9891, 0.9979, 0.8454, 0.9987, 0.9992, 0.9947, 0.996, 0.9984, 0.9988, 0.893, 0.9198, 0.9533, 0.9923, 0.8606, 0.8612, 0.8548, 0.8427, 0.0004286, 0.1005, 0.05674, 0.1242, 0.1034, 0.06824, 0.07401]): _vg.add([_i], _w, 'REPLACE')
_vg = ob_cube.vertex_groups.new(name='legupper.R')
for _i, _w in zip([0, 8, 22, 82, 83, 88, 90, 96, 97, 98, 102, 106, 107, 108, 109, 113, 114, 115, 118, 119, 120, 171, 172, 173, 177, 178, 280, 281, 284, 285, 288, 292, 294, 295, 296, 298, 301, 308, 309, 310, 311, 312, 369, 370, 371, 372, 374, 375, 376, 377, 378, 379, 380, 381, 383, 385, 386, 388, 389, 390, 391, 392, 393, 394, 395, 397, 399, 400, 401, 402, 405, 406, 407, 408, 409, 410, 411, 412, 413, 414, 421, 422, 423, 424, 425, 426, 447, 471, 473, 474, 475, 478, 479, 480, 481, 554, 555, 556, 557, 558, 559, 560, 561, 562, 563, 564, 565, 566, 567, 568, 569, 570, 571, 572, 575, 577, 579], [0.03002, 0.055, 6.827e-05, 0.002569, 0.05424, 0.03773, 0.08405, 0.0203, 0.05489, 0.08879, 0.1219, 0.03923, 0.1142, 0.089, 0.0638, 0.06298, 0.03488, 0.0543, 0.02957, 0.003317, 0.06454, 0.1676, 0.1336, 0.09943, 0.09363, 0.08982, 0.7107, 0.7028, 0.2372, 0.1663, 0.002453, 0.7826, 0.1068, 0.06931, 0.05449, 0.01639, 0.1041, 0.01171, 0.07605, 0.2299, 0.2019, 0.5175, 0.7342, 0.542, 0.5725, 0.1551, 0.2396, 0.1214, 0.1716, 0.2258, 0.8304, 0.8466, 0.8784, 0.45, 0.4904, 0.03352, 0.001134, 0.1379, 0.1649, 0.4804, 0.5647, 0.7801, 0.8301, 0.855, 0.4113, 0.02039, 0.1319, 0.5009, 0.5794, 0.3737, 0.09368, 0.4254, 0.6771, 0.5491, 0.8511, 0.7806, 0.6494, 0.7988, 0.6693, 0.8681, 0.6219, 0.7279, 0.6849, 0.4319, 0.5538, 0.584, 0.008869, 0.328, 0.2395, 0.396, 0.2704, 0.0573, 0.2748, 0.1258, 0.338, 0.6125, 0.3018, 0.4001, 0.4352, 0.5012, 0.4229, 0.2337, 0.2362, 0.239, 0.4827, 0.1595, 0.2246, 0.8671, 0.8447, 0.8462, 0.8739, 0.8825, 0.8358, 0.02879, 0.005849, 0.08423, 0.03095]): _vg.add([_i], _w, 'REPLACE')
_vg = ob_cube.vertex_groups.new(name='leglower.R')
for _i, _w in zip([373, 378, 379, 380, 392, 393, 394, 408, 409, 410, 411, 412, 413, 414, 415, 416, 417, 418, 419, 420, 421, 422, 423, 424, 425, 426, 427, 428, 429, 430, 431, 432, 433, 434, 435, 436, 437, 438, 439, 441, 443, 444, 445, 554, 555, 556, 557, 558, 559, 560, 561, 562, 563, 564, 565, 566, 567, 568, 569, 570, 571], [0.746, 0.07687, 0.08232, 0.06052, 0.02831, 0.06833, 0.04848, 0.0008106, 0.1002, 0.05878, 0.0294, 0.03861, 0.004285, 0.05631, 0.209, 0.2007, 0.5073, 0.5086, 0.0008567, 0.05676, 0.3662, 0.2586, 0.3062, 0.5608, 0.4316, 0.3987, 0.7761, 0.4976, 0.8864, 0.497, 0.7868, 0.8888, 0.8761, 0.9239, 0.8821, 0.788, 0.9232, 0.3946, 0.01888, 0.03982, 0.01742, 0.05316, 0.1962, 0.3769, 0.6898, 0.5873, 0.554, 0.4913, 0.5629, 0.7556, 0.7552, 0.7496, 0.5077, 0.8293, 0.7645, 0.05609, 0.1153, 0.09355, 0.06709, 0.06754, 0.08054]): _vg.add([_i], _w, 'REPLACE')
_vg = ob_cube.vertex_groups.new(name='foot.R')
for _i, _w in zip([373, 415, 416, 417, 418, 419, 420, 427, 428, 429, 430, 431, 432, 433, 434, 435, 436, 437, 438, 439, 440, 441, 442, 443, 444, 445], [0.2314, 0.7899, 0.7982, 0.4913, 0.4901, 0.9744, 0.9429, 0.22, 0.4958, 0.105, 0.4896, 0.2077, 0.1024, 0.1161, 0.06425, 0.1123, 0.2014, 0.0651, 0.6022, 0.9647, 1.006, 0.9547, 1.022, 0.9657, 0.9453, 0.8024]): _vg.add([_i], _w, 'REPLACE')
_vg = ob_cube.vertex_groups.new(name='armupper.L')
for _i, _w in zip([0, 1, 2, 3, 4, 5, 6, 7, 8, 9, 10, 11, 12, 13, 14, 15, 16, 17, 18, 19, 20, 21, 22, 23, 24, 25, 26, 27, 28, 29, 30, 70, 71, 72, 73, 74, 81, 82, 83, 88, 89, 90, 91, 92, 93, 94, 95, 96, 102, 103, 104, 105, 106, 109, 110, 111, 112, 153, 154, 155, 156, 157, 158, 159, 164, 165, 166, 167, 171, 173, 174, 175, 176, 179, 180, 181, 182, 186, 187, 239, 240, 241, 242, 262, 263, 264, 265, 266, 267, 268, 269, 270, 271, 272, 273, 274, 275, 276, 277, 278, 279, 286, 287, 290, 291, 294, 309, 385, 396, 397, 446, 447, 448, 450, 452, 453, 455, 463, 464, 477, 482, 484], [0.007578, 0.02324, 0.9636, 0.9131, 0.7794, 0.8287, 0.03068, 0.9766, 0.05496, 0.7294, 0.4184, 0.8608, 0.6914, 0.7567, 0.9257, 0.6092, 0.7788, 0.8108, 0.4572, 0.1972, 0.5263, 0.5401, 0.112, 0.1723, 0.1766, 0.8019, 0.7885, 0.8134, 0.8551, 0.2375, 0.236, 0.01268, 0.05709, 0.008333, 0.06383, 0.07164, 0.05566, 0.06693, 0.03644, 0.05357, 0.6076, 0.0244, 0.6978, 0.2916, 0.5373, 0.7722, 0.1387, 0.08633, 0.01196, 0.3143, 0.2152, 0.6789, 0.06861, 0.03007, 0.1905, 0.2996, 0.08981, 0.508, 0.1608, 0.284, 0.4702, 0.2511, 0.1678, 0.1022, 0.09812, 0.08242, 0.3136, 0.05135, 0.00365, 0.005002, 0.1398, 0.159, 0.0509, 0.226, 0.1067, 0.132, 0.05593, 0.02131, 0.05208, 0.04423, 0.05316, 0.01239, 0.01682, 0.6241, 0.9352, 0.8537, 0.7731, 0.9661, 0.6771, 0.8761, 0.8267, 0.9356, 0.9637, 0.9747, 0.8508, 0.1367, 0.1687, 0.3283, 0.1654, 0.3727, 0.3903, 0.143, 0.05588, 0.06963, 0.0975, 0.0003995, 0.02527, 0.004809, 0.01216, 0.03222, 0.02676, 0.05778, 0.117, 0.04637, 0.07826, 0.01136, 0.01493, 0.01399, 0.06674, 0.01571, 0.05219, 0.04047]): _vg.add([_i], _w, 'REPLACE')
_vg = ob_cube.vertex_groups.new(name='armlower.L')
for _i, _w in zip([16, 17, 18, 19, 20, 21, 25, 26, 27, 28, 29, 30, 31, 33, 37, 39, 40, 41, 43, 44, 45, 46, 47, 48, 49, 54, 61, 65, 66, 67, 68, 69, 70, 71, 72, 73, 74, 75, 76, 77, 78, 79, 80, 268, 274, 275, 276, 277, 278, 279], [0.2039, 0.1857, 0.5332, 0.8004, 0.466, 0.4545, 0.1767, 0.2065, 0.1701, 0.1341, 0.7601, 0.7589, 0.001053, 0.005224, 0.05266, 0.03457, 0.03318, 0.02312, 0.06444, 0.06061, 0.1008, 0.08714, 0.08999, 0.08869, 0.01579, 0.002576, 0.0124, 0.06315, 0.05849, 0.07088, 0.06892, 0.9664, 0.9568, 0.9153, 0.9603, 0.9106, 0.9075, 0.8444, 0.9157, 0.8578, 0.8772, 0.916, 0.9102, 0.006143, 0.8608, 0.8285, 0.6618, 0.8301, 0.6189, 0.6037]): _vg.add([_i], _w, 'REPLACE')
_vg = ob_cube.vertex_groups.new(name='hand.L')
for _i, _w in zip([31, 32, 33, 34, 35, 36, 37, 38, 39, 40, 41, 42, 43, 44, 45, 46, 47, 48, 49, 50, 51, 52, 53, 54, 55, 56, 57, 58, 59, 60, 61, 62, 63, 64, 65, 66, 67, 68, 71, 73, 75, 76, 77, 78, 79, 80], [0.9743, 0.9968, 0.9723, 0.9951, 0.9953, 0.9953, 0.9467, 0.9755, 0.9573, 0.9578, 0.9629, 0.9777, 0.9351, 0.9388, 0.8979, 0.9121, 0.9087, 0.91, 0.9669, 0.9937, 0.9861, 0.992, 0.9986, 0.9736, 0.9993, 0.9994, 0.9979, 0.9983, 0.9988, 0.999, 0.9685, 0.9802, 0.9847, 0.9985, 0.9367, 0.9414, 0.929, 0.931, 0.003788, 2.319e-05, 0.1439, 0.07818, 0.1297, 0.1078, 0.07899, 0.08196]): _vg.add([_i], _w, 'REPLACE')
_vg = ob_cube.vertex_groups.new(name='legupper.L')
for _i, _w in zip([0, 1, 4, 6, 8, 9, 10, 12, 15, 22, 23, 24, 81, 82, 83, 85, 86, 87, 88, 90, 92, 95, 96, 97, 98, 99, 100, 101, 102, 104, 106, 107, 108, 109, 112, 113, 114, 115, 116, 117, 118, 119, 120, 121, 128, 129, 130, 131, 132, 133, 154, 171, 172, 173, 176, 177, 178, 244, 245, 246, 247, 248, 249, 250, 251, 252, 253, 254, 255, 256, 257, 258, 259, 260, 261, 262, 265, 267, 269, 280, 284, 285, 294, 308, 309, 310, 370, 371, 372, 374, 375, 376, 377, 381, 383, 389, 390, 391, 392, 395, 399, 400, 401, 402, 406, 407, 408, 411, 412, 413, 471, 473, 474, 475, 479, 480, 481], [0.7012, 0.6912, 0.001098, 0.7623, 0.106, 0.06618, 0.05348, 0.01269, 0.1007, 0.2265, 0.1979, 0.5097, 0.7165, 0.5338, 0.5661, 0.8142, 0.8372, 0.8711, 0.4457, 0.4885, 0.03212, 0.1351, 0.1629, 0.4819, 0.5679, 0.8055, 0.8365, 0.8626, 0.4119, 0.01933, 0.1306, 0.5056, 0.5871, 0.3722, 0.09188, 0.4268, 0.7087, 0.553, 0.8343, 0.7718, 0.6529, 0.7935, 0.6764, 0.8905, 0.6374, 0.7354, 0.6788, 0.4301, 0.5482, 0.5876, 0.008093, 0.3289, 0.4013, 0.2702, 0.0563, 0.2756, 0.3409, 0.6162, 0.3074, 0.3995, 0.4348, 0.5013, 0.4233, 0.22, 0.2451, 0.2363, 0.4841, 0.1714, 0.2287, 0.8746, 0.828, 0.8367, 0.8957, 0.8754, 0.8418, 0.02713, 0.002248, 0.08099, 0.02539, 0.02941, 0.2386, 0.1665, 0.05502, 0.01112, 0.07578, 0.0002402, 0.002111, 0.05438, 0.1558, 0.2422, 0.1273, 0.1733, 0.2295, 0.038, 0.08491, 0.02059, 0.05568, 0.09075, 0.005045, 0.1232, 0.03946, 0.1166, 0.09177, 0.06419, 0.06382, 0.04701, 0.05547, 0.03156, 0.00382, 0.06688, 0.169, 0.2422, 0.1367, 0.09987, 0.09446, 0.1321, 0.09129]): _vg.add([_i], _w, 'REPLACE')
_vg = ob_cube.vertex_groups.new(name='leglower.L')
for _i, _w in zip([6, 84, 85, 86, 87, 99, 100, 101, 115, 116, 117, 118, 119, 120, 121, 122, 123, 124, 125, 126, 127, 128, 129, 130, 131, 132, 133, 134, 135, 136, 137, 138, 139, 140, 141, 142, 143, 144, 145, 146, 148, 150, 151, 152, 244, 245, 246, 247, 248, 249, 250, 251, 252, 253, 254, 255, 256, 257, 258, 259, 260, 261], [0.002627, 0.7506, 0.08474, 0.08788, 0.06497, 0.01655, 0.06639, 0.04346, 5.974e-05, 0.1105, 0.06269, 0.02859, 0.04419, 0.003919, 0.04477, 0.188, 0.2165, 0.509, 0.5065, 0.009959, 0.04454, 0.3535, 0.2522, 0.3115, 0.5609, 0.436, 0.3963, 0.7895, 0.5019, 0.8889, 0.4905, 0.7738, 0.8838, 0.8608, 0.9185, 0.8984, 0.7816, 0.9262, 0.3913, 0.002262, 0.04421, 0.02344, 0.05038, 0.2035, 0.3742, 0.6823, 0.5869, 0.5569, 0.4905, 0.5635, 0.7715, 0.7456, 0.7531, 0.5069, 0.8155, 0.7594, 0.05335, 0.1259, 0.09932, 0.05738, 0.07206, 0.07859]): _vg.add([_i], _w, 'REPLACE')
_vg = ob_cube.vertex_groups.new(name='foot.L')
for _i, _w in zip([84, 122, 123, 124, 125, 126, 127, 134, 135, 136, 137, 138, 139, 140, 141, 142, 143, 144, 145, 146, 147, 148, 149, 150, 151, 152], [0.2276, 0.8113, 0.782, 0.4893, 0.4923, 0.9698, 0.9525, 0.2076, 0.4909, 0.1028, 0.497, 0.2195, 0.1068, 0.1299, 0.06879, 0.09741, 0.207, 0.06244, 0.606, 0.9731, 1.006, 0.9524, 1.022, 0.9626, 0.9482, 0.7947]): _vg.add([_i], _w, 'REPLACE')
_m = ob_cube.modifiers.new('Armature', 'ARMATURE')
_m.object = ob_armature
ob_lamp.location = (4.076, 1.005, 5.904)
ob_lamp.rotation_euler = (0.6503, 0.05522, 1.866)
ob_lamp.lock_rotations_4d = False
ob_lamp.empty_display_type = 'ARROWS'
ob_lamp.color = (0.0, 0.0, 0.0, 0.0)
ob_lamp.lineart.crease_threshold = 0.0
ob_camera.location = (7.481, -6.508, 5.344)
ob_camera.rotation_euler = (1.109, 0.01082, 0.8149)
ob_camera.lock_rotations_4d = False
ob_camera.empty_display_type = 'ARROWS'
ob_camera.color = (0.0, 0.0, 0.0, 0.0)
ob_camera.display_type = 'WIRE'
ob_camera.lineart.crease_threshold = 0.0

# ---- collection membership
col_collection_1.objects.link(ob_armature)
col_collection_1.objects.link(ob_cube)
col_collection_1.objects.link(ob_lamp)
col_collection_1.objects.link(ob_camera)

# ---- scene / render settings (as saved in the file)
scene.camera = ob_camera
scene.frame_start = 0; scene.frame_end = 18; scene.frame_set(0)
scene.render.engine = 'BLENDER_EEVEE_NEXT'
scene.render.resolution_percentage = 50
scene.render.dither_intensity = 0.0
scene.cycles.use_denoising = False
scene.cycles.samples = 128
scene.cycles.sampling_pattern = 'TABULATED_SOBOL'
scene.cycles.light_sampling_threshold = 0.0
scene.cycles.use_adaptive_sampling = False
scene.cycles.use_light_tree = False
scene.cycles.blur_glossy = 0.0
scene.cycles.sample_clamp_indirect = 0.0
scene.view_settings.view_transform = 'Standard'
bpy.context.view_layer.update()
